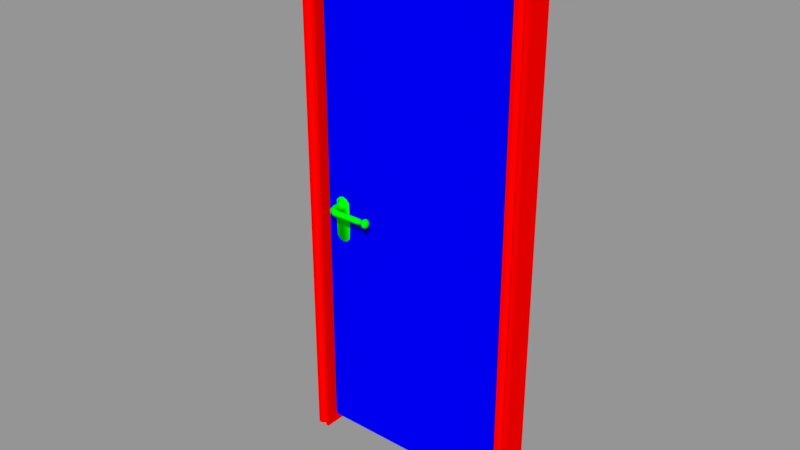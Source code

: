 # Source: Puerta.blend  (saved by Blender 4.4.30; exported with 4.5.12 LTS)
import bpy
from mathutils import Matrix  # noqa: F401  (used for matrix-valued properties, if any)

bpy.ops.wm.read_factory_settings(use_empty=True)
scene = bpy.context.scene
scene.name = 'Scene'

# ---- materials (node trees are filled in below, after node groups)
mat_bisagra = bpy.data.materials.new('Bisagra')
mat_bisagra.alpha_threshold = 0.0
mat_bisagra.use_transparent_shadow = False
mat_bisagra.diffuse_color = (1.0, 1.0, 0.0, 1.0)
mat_bisagra.roughness = 0.5
mat_marco = bpy.data.materials.new('Marco')
mat_marco.alpha_threshold = 0.0
mat_marco.use_transparent_shadow = False
mat_marco.diffuse_color = (1.0, 0.0, 0.0, 1.0)
mat_marco.roughness = 0.5
mat_puerta = bpy.data.materials.new('Puerta')
mat_puerta.alpha_threshold = 0.0
mat_puerta.use_transparent_shadow = False
mat_puerta.diffuse_color = (0.0, 0.0, 1.0, 1.0)
mat_puerta.roughness = 0.5
mat_manilla = bpy.data.materials.new('Manilla')
mat_manilla.alpha_threshold = 0.0
mat_manilla.use_transparent_shadow = False
mat_manilla.diffuse_color = (0.0, 1.0, 0.0, 1.0)
mat_manilla.roughness = 0.5

# ---- material node trees

# ---- meshes
me_bisagra = bpy.data.meshes.new('Bisagra')
me_bisagra.from_pydata([(0.3942, -0.002623, 1.765), (0.3942, -0.002623, 1.835), (0.4, -0.005037, 1.765), (0.4, -0.005037, 1.835), (0.4024, -0.01087, 1.765), (0.4024, -0.01087, 1.835), (0.4, -0.01669, 1.765), (0.4, -0.01669, 1.835), (0.3942, -0.01911, 1.765), (0.3942, -0.01911, 1.835), (0.3883, -0.01669, 1.765), (0.3883, -0.01669, 1.835), (0.3859, -0.01087, 1.765), (0.3859, -0.01087, 1.835), (0.3883, -0.005037, 1.765), (0.3883, -0.005037, 1.835), (0.3942, -0.002623, 1.465), (0.3942, -0.002623, 1.535), (0.4, -0.005037, 1.465), (0.4, -0.005037, 1.535), (0.4024, -0.01087, 1.465), (0.4024, -0.01087, 1.535), (0.4, -0.01669, 1.465), (0.4, -0.01669, 1.535), (0.3942, -0.01911, 1.465), (0.3942, -0.01911, 1.535), (0.3883, -0.01669, 1.465), (0.3883, -0.01669, 1.535), (0.3859, -0.01087, 1.465), (0.3859, -0.01087, 1.535), (0.3883, -0.005037, 1.465), (0.3883, -0.005037, 1.535), (0.3942, -0.002623, 0.965), (0.3942, -0.002623, 1.035), (0.4, -0.005037, 0.965), (0.4, -0.005037, 1.035), (0.4024, -0.01087, 0.965), (0.4024, -0.01087, 1.035), (0.4, -0.01669, 0.965), (0.4, -0.01669, 1.035), (0.3942, -0.01911, 0.965), (0.3942, -0.01911, 1.035), (0.3883, -0.01669, 0.965), (0.3883, -0.01669, 1.035), (0.3859, -0.01087, 0.965), (0.3859, -0.01087, 1.035), (0.3883, -0.005037, 0.965), (0.3883, -0.005037, 1.035), (0.3942, -0.002623, 0.465), (0.3942, -0.002623, 0.535), (0.4, -0.005037, 0.465), (0.4, -0.005037, 0.535), (0.4024, -0.01087, 0.465), (0.4024, -0.01087, 0.535), (0.4, -0.01669, 0.465), (0.4, -0.01669, 0.535), (0.3942, -0.01911, 0.465), (0.3942, -0.01911, 0.535), (0.3942, -0.01087, 0.465), (0.3942, -0.01087, 0.535), (0.3883, -0.01669, 0.465), (0.3883, -0.01669, 0.535), (0.3942, -0.01087, 0.965), (0.3942, -0.01087, 1.035), (0.3859, -0.01087, 0.465), (0.3859, -0.01087, 0.535), (0.3942, -0.01087, 1.465), (0.3942, -0.01087, 1.535), (0.3883, -0.005037, 0.465), (0.3883, -0.005037, 0.535), (0.3942, -0.01087, 1.765), (0.3942, -0.01087, 1.835)], [], [(3, 5, 4, 2), (5, 7, 6, 4), (7, 9, 8, 6), (9, 11, 10, 8), (11, 13, 12, 10), (13, 15, 14, 12), (15, 1, 0, 14), (17, 19, 18, 16), (19, 21, 20, 18), (21, 23, 22, 20), (23, 25, 24, 22), (25, 27, 26, 24), (27, 29, 28, 26), (29, 31, 30, 28), (31, 17, 16, 30), (33, 35, 34, 32), (35, 37, 36, 34), (37, 39, 38, 36), (39, 41, 40, 38), (41, 43, 42, 40), (43, 45, 44, 42), (45, 47, 46, 44), (47, 33, 32, 46), (49, 51, 50, 48), (51, 53, 52, 50), (53, 55, 54, 52), (55, 57, 56, 54), (57, 61, 60, 56), (61, 65, 64, 60), (65, 69, 68, 64), (69, 49, 48, 68), (13, 71, 1, 15), (1, 3, 2, 0), (9, 71, 13, 11), (7, 5, 71, 9), (1, 71, 5, 3), (8, 10, 12, 70), (12, 14, 0, 70), (6, 8, 70, 4), (0, 2, 4, 70), (29, 67, 17, 31), (17, 67, 21, 19), (25, 67, 29, 27), (23, 21, 67, 25), (24, 26, 28, 66), (22, 24, 66, 20), (28, 30, 16, 66), (16, 18, 20, 66), (38, 40, 62, 36), (40, 42, 44, 62), (44, 46, 32, 62), (32, 34, 36, 62), (48, 58, 64, 68), (58, 56, 60, 64), (56, 58, 52, 54), (58, 48, 50, 52), (57, 59, 65, 61), (59, 57, 55, 53), (51, 49, 59, 53), (59, 49, 69, 65), (39, 37, 63, 41), (41, 63, 45, 43), (33, 63, 37, 35), (45, 63, 33, 47)])
me_bisagra.polygons.foreach_set('use_smooth', [True] * 64)
_uv = me_bisagra.uv_layers.new(name='UVMap')
_uv.uv.foreach_set('vector', [0.002543, 0.002544, 0.04716, 0.002544, 0.04716, 0.4974, 0.002543, 0.4975, 0.04716, 0.002544, 0.09179, 0.002544, 0.09179, 0.4974, 0.04716, 0.4974, 0.09179, 0.002544, 0.1364, 0.002544, 0.1364, 0.4974, 0.09179, 0.4974, 0.1364, 0.002544, 0.181, 0.002544, 0.181, 0.4974, 0.1364, 0.4974, 0.181, 0.002544, 0.2257, 0.002543, 0.2257, 0.4974, 0.181, 0.4974, 0.2257, 0.002543, 0.2703, 0.002543, 0.2703, 0.4974, 0.2257, 0.4974, 0.2703, 0.002543, 0.3149, 0.002544, 0.3149, 0.4974, 0.2703, 0.4974, 0.677, 0.5025, 0.7216, 0.5025, 0.7216, 0.9974, 0.677, 0.9974, 0.3646, 0.5025, 0.4092, 0.5025, 0.4092, 0.9974, 0.3646, 0.9974, 0.4092, 0.5025, 0.4538, 0.5025, 0.4538, 0.9974, 0.4092, 0.9974, 0.4538, 0.5025, 0.4985, 0.5025, 0.4985, 0.9974, 0.4538, 0.9974, 0.4985, 0.5025, 0.5431, 0.5025, 0.5431, 0.9974, 0.4985, 0.9974, 0.5431, 0.5025, 0.5877, 0.5025, 0.5877, 0.9974, 0.5431, 0.9974, 0.5877, 0.5025, 0.6323, 0.5025, 0.6323, 0.9974, 0.5877, 0.9974, 0.6323, 0.5025, 0.677, 0.5025, 0.677, 0.9974, 0.6323, 0.9974, 0.4092, 0.4974, 0.3646, 0.4974, 0.3646, 0.002544, 0.4092, 0.002543, 0.7216, 0.4974, 0.677, 0.4974, 0.677, 0.002544, 0.7216, 0.002543, 0.677, 0.4974, 0.6323, 0.4974, 0.6323, 0.002544, 0.677, 0.002544, 0.6323, 0.4974, 0.5877, 0.4974, 0.5877, 0.002544, 0.6323, 0.002544, 0.5877, 0.4974, 0.5431, 0.4974, 0.5431, 0.002544, 0.5877, 0.002544, 0.5431, 0.4974, 0.4985, 0.4974, 0.4985, 0.002543, 0.5431, 0.002544, 0.4985, 0.4974, 0.4538, 0.4974, 0.4538, 0.002543, 0.4985, 0.002543, 0.4538, 0.4974, 0.4092, 0.4974, 0.4092, 0.002543, 0.4538, 0.002543, 0.3149, 0.5026, 0.3595, 0.5026, 0.3595, 0.9975, 0.3149, 0.9975, 0.002543, 0.5026, 0.04716, 0.5026, 0.04716, 0.9975, 0.002543, 0.9975, 0.04716, 0.5026, 0.09179, 0.5026, 0.09179, 0.9975, 0.04716, 0.9975, 0.09179, 0.5026, 0.1364, 0.5026, 0.1364, 0.9975, 0.09179, 0.9975, 0.1364, 0.5026, 0.181, 0.5026, 0.181, 0.9975, 0.1364, 0.9975, 0.181, 0.5026, 0.2257, 0.5026, 0.2257, 0.9975, 0.181, 0.9975, 0.2257, 0.5026, 0.2703, 0.5026, 0.2703, 0.9975, 0.2257, 0.9975, 0.2703, 0.5026, 0.3149, 0.5026, 0.3149, 0.9975, 0.2703, 0.9975, 0.7582, 0.723, 0.7805, 0.6692, 0.8344, 0.6915, 0.8028, 0.723, 0.3149, 0.002544, 0.3595, 0.002544, 0.3595, 0.4975, 0.3149, 0.4974, 0.7267, 0.6469, 0.7805, 0.6692, 0.7582, 0.723, 0.7267, 0.6915, 0.7582, 0.6153, 0.8028, 0.6153, 0.7805, 0.6692, 0.7267, 0.6469, 0.8344, 0.6915, 0.7805, 0.6692, 0.8028, 0.6153, 0.8344, 0.6469, 0.7267, 0.3725, 0.7582, 0.341, 0.8028, 0.341, 0.7805, 0.3948, 0.8028, 0.341, 0.8344, 0.3725, 0.8344, 0.4172, 0.7805, 0.3948, 0.7267, 0.4172, 0.7267, 0.3725, 0.7805, 0.3948, 0.7582, 0.4487, 0.8344, 0.4172, 0.8028, 0.4487, 0.7582, 0.4487, 0.7805, 0.3948, 0.7582, 0.2282, 0.7805, 0.282, 0.7267, 0.3043, 0.7267, 0.2597, 0.7267, 0.3043, 0.7805, 0.282, 0.8028, 0.3359, 0.7582, 0.3359, 0.8344, 0.2597, 0.7805, 0.282, 0.7582, 0.2282, 0.8028, 0.2282, 0.8344, 0.3043, 0.8028, 0.3359, 0.7805, 0.282, 0.8344, 0.2597, 0.7267, 0.1469, 0.7582, 0.1154, 0.8028, 0.1154, 0.7805, 0.1692, 0.7267, 0.1915, 0.7267, 0.1469, 0.7805, 0.1692, 0.7582, 0.2231, 0.8028, 0.1154, 0.8344, 0.1469, 0.8344, 0.1915, 0.7805, 0.1692, 0.8344, 0.1915, 0.8028, 0.2231, 0.7582, 0.2231, 0.7805, 0.1692, 0.871, 0.3359, 0.8395, 0.3043, 0.8933, 0.282, 0.9156, 0.3359, 0.8395, 0.3043, 0.8395, 0.2597, 0.871, 0.2282, 0.8933, 0.282, 0.871, 0.2282, 0.9156, 0.2282, 0.9472, 0.2597, 0.8933, 0.282, 0.9472, 0.2597, 0.9472, 0.3043, 0.9156, 0.3359, 0.8933, 0.282, 0.7582, 0.5025, 0.7805, 0.5564, 0.7267, 0.5787, 0.7267, 0.5341, 0.7805, 0.5564, 0.8028, 0.6102, 0.7582, 0.6102, 0.7267, 0.5787, 0.8028, 0.6102, 0.7805, 0.5564, 0.8344, 0.5341, 0.8344, 0.5787, 0.7805, 0.5564, 0.7582, 0.5025, 0.8028, 0.5025, 0.8344, 0.5341, 0.8344, 0.0341, 0.7805, 0.05641, 0.7582, 0.002543, 0.8028, 0.002543, 0.7805, 0.05641, 0.8344, 0.0341, 0.8344, 0.07872, 0.8028, 0.1103, 0.7582, 0.1103, 0.7267, 0.07872, 0.7805, 0.05641, 0.8028, 0.1103, 0.7805, 0.05641, 0.7267, 0.07872, 0.7267, 0.0341, 0.7582, 0.002543, 0.7582, 0.7281, 0.8028, 0.7281, 0.7805, 0.782, 0.7267, 0.7597, 0.7267, 0.7597, 0.7805, 0.782, 0.7582, 0.8359, 0.7267, 0.8043, 0.8344, 0.8043, 0.7805, 0.782, 0.8028, 0.7281, 0.8344, 0.7597, 0.7582, 0.8359, 0.7805, 0.782, 0.8344, 0.8043, 0.8028, 0.8359])
me_bisagra.materials.append(mat_bisagra)
me_bisagra.use_remesh_preserve_volume = False
me_bisagra.use_remesh_preserve_attributes = False
me_bisagra.use_mirror_vertex_groups = False
me_bisagra.update()
me_marco = bpy.data.meshes.new('Marco')
me_marco.from_pydata([(-0.45, 0.05055, 4.053e-06), (-0.45, 0.05055, 2.1), (-0.45, -0.04945, 0.0), (-0.45, -0.04945, 2.1), (0.45, 0.05055, 4.053e-06), (0.45, 0.05055, 2.1), (0.45, -0.04945, 0.0), (0.45, -0.04945, 2.1), (0.45, -0.04945, 2.0), (0.4, -0.04945, 0.0), (0.4, 0.05055, 4.053e-06), (-0.45, -0.04945, 2.0), (0.395, -0.04945, 2.0), (-0.4, -0.04945, 0.0), (-0.4, 0.05055, 4.053e-06), (-0.395, -0.04945, 2.0), (-0.395, 0.05055, 2.0), (0.395, 0.05055, 2.0), (0.4112, -0.02296, 2.049), (0.45, -0.02296, 2.049), (0.4112, -0.04945, 2.024), (0.45, -0.04945, 2.024), (0.45, -0.04945, 2.074), (0.4225, -0.03945, 0.0), (0.4225, -0.03945, 2.0), (0.4225, -0.02296, 2.049), (-0.4112, -0.02296, 2.049), (-0.45, -0.02296, 2.049), (-0.4112, -0.04945, 2.024), (0.4225, -0.02296, 2.024), (-0.45, -0.04945, 2.024), (0.4112, -0.04945, 2.0), (-0.45, -0.04945, 2.074), (-0.4225, -0.03945, 0.0), (-0.4225, -0.03945, 2.0), (-0.4225, -0.02296, 2.049), (0.4112, -0.04945, 0.0), (-0.4225, -0.02296, 2.024), (-0.4112, -0.04945, 2.0), (-0.4112, -0.04945, 0.0), (-0.4337, -0.04945, 0.0), (-0.4337, -0.04945, 2.0), (0.4337, -0.04945, 0.0), (-0.4337, -0.02296, 2.049), (-0.4337, -0.04945, 2.024), (0.4337, -0.04945, 2.0), (0.4337, -0.02296, 2.049), (0.4337, -0.04945, 2.024)], [], [(1, 32, 3), (28, 37, 34, 38), (39, 13, 15, 38), (16, 15, 13, 14), (29, 25, 18, 20), (39, 14, 13), (46, 19, 22), (14, 0, 1, 16), (0, 2, 11, 1), (8, 21, 47, 45), (21, 8, 5), (46, 22, 25), (20, 12, 31), (42, 45, 24, 23), (27, 1, 30), (4, 5, 8, 6), (30, 1, 11), (28, 38, 15), (42, 23, 10), (36, 9, 10), (32, 1, 27), (12, 15, 16, 17), (5, 7, 22), (23, 36, 10), (25, 22, 18), (23, 24, 31, 36), (35, 26, 32), (22, 7, 3, 32), (37, 44, 41, 34), (37, 28, 26, 35), (40, 14, 33), (40, 33, 34, 41), (15, 12, 20, 28), (11, 41, 44, 30), (47, 46, 25, 29), (22, 32, 26, 18), (20, 18, 26, 28), (33, 14, 39), (33, 39, 38, 34), (2, 40, 41, 11), (2, 0, 14, 40), (47, 21, 19, 46), (43, 32, 27), (44, 43, 27, 30), (17, 16, 1, 5), (17, 10, 9, 12), (20, 31, 24, 29), (44, 37, 35, 43), (43, 35, 32), (19, 21, 5), (36, 31, 12, 9), (6, 8, 45, 42), (22, 19, 5), (6, 42, 10, 4), (7, 5, 1, 3), (29, 24, 45, 47), (10, 17, 5, 4)])
_uv = me_marco.uv_layers.new(name='UVMap')
_uv.uv.foreach_set('vector', [0.2147, 0.9981, 0.2622, 0.9857, 0.2622, 0.9981, 0.363, 0.02679, 0.3565, 0.01801, 0.3684, 0.01673, 0.3725, 0.02381, 0.1349, 0.001758, 0.1403, 0.001785, 0.1379, 0.9508, 0.1302, 0.9507, 0.1854, 0.9509, 0.1379, 0.9508, 0.1403, 0.001785, 0.1877, 0.001905, 0.3565, 0.4287, 0.3463, 0.4275, 0.3467, 0.4214, 0.363, 0.4199, 0.3962, 0.4794, 0.4015, 0.432, 0.4015, 0.4794, 0.3463, 0.4334, 0.345, 0.4407, 0.3289, 0.4399, 0.1877, 0.001905, 0.2114, 0.001905, 0.2114, 0.9984, 0.1854, 0.9509, 0.2148, 0.001648, 0.2622, 0.001648, 0.2622, 0.9506, 0.2147, 0.9981, 0.3708, 0.4443, 0.3601, 0.445, 0.3607, 0.4387, 0.3702, 0.4369, 0.2655, 0.962, 0.2655, 0.9506, 0.313, 0.9981, 0.3463, 0.4334, 0.3289, 0.4399, 0.3463, 0.4275, 0.363, 0.4199, 0.3745, 0.4138, 0.3725, 0.4229, 0.09244, 0.001687, 0.09719, 0.9507, 0.09005, 0.9507, 0.0853, 0.001722, 0.2496, 0.9738, 0.2147, 0.9981, 0.2622, 0.962, 0.313, 0.00165, 0.313, 0.9981, 0.2655, 0.9506, 0.2655, 0.001648, 0.2622, 0.962, 0.2147, 0.9981, 0.2622, 0.9506, 0.363, 0.02679, 0.3725, 0.02381, 0.3745, 0.03286, 0.4208, 0.4794, 0.4155, 0.4747, 0.4048, 0.432, 0.4101, 0.4794, 0.4048, 0.4794, 0.4048, 0.432, 0.2622, 0.9857, 0.2147, 0.9981, 0.2496, 0.9738, 0.4727, 0.02775, 0.4727, 0.4026, 0.4252, 0.4026, 0.4252, 0.02775, 0.313, 0.9981, 0.2655, 0.9981, 0.2655, 0.9857, 0.4155, 0.4747, 0.4101, 0.4794, 0.4048, 0.432, 0.3463, 0.4275, 0.3289, 0.4399, 0.3467, 0.4214, 0.0853, 0.001722, 0.09005, 0.9507, 0.08291, 0.9507, 0.07816, 0.001758, 0.3463, 0.01921, 0.3467, 0.02528, 0.3289, 0.006789, 0.3289, 0.4399, 0.3163, 0.4399, 0.3163, 0.006789, 0.3289, 0.006789, 0.3565, 0.01801, 0.3607, 0.007956, 0.3702, 0.009763, 0.3684, 0.01673, 0.3565, 0.01801, 0.363, 0.02679, 0.3467, 0.02528, 0.3463, 0.01921, 0.3855, 0.4794, 0.4015, 0.432, 0.3908, 0.4747, 0.1207, 0.001687, 0.1278, 0.001722, 0.123, 0.9507, 0.1159, 0.9507, 0.3745, 0.03286, 0.3745, 0.4138, 0.363, 0.4199, 0.363, 0.02679, 0.3708, 0.002316, 0.3702, 0.009763, 0.3607, 0.007956, 0.3601, 0.001648, 0.3607, 0.4387, 0.3463, 0.4334, 0.3463, 0.4275, 0.3565, 0.4287, 0.3289, 0.4399, 0.3289, 0.006789, 0.3467, 0.02528, 0.3467, 0.4214, 0.363, 0.4199, 0.3467, 0.4214, 0.3467, 0.02528, 0.363, 0.02679, 0.3908, 0.4747, 0.4015, 0.432, 0.3962, 0.4794, 0.1278, 0.001722, 0.1349, 0.001758, 0.1302, 0.9507, 0.123, 0.9507, 0.1129, 0.001648, 0.1207, 0.001687, 0.1159, 0.9507, 0.1082, 0.9506, 0.3778, 0.4794, 0.3778, 0.432, 0.4015, 0.432, 0.3855, 0.4794, 0.3607, 0.4387, 0.3601, 0.445, 0.345, 0.4407, 0.3463, 0.4334, 0.3463, 0.0133, 0.3289, 0.006789, 0.345, 0.005986, 0.3607, 0.007956, 0.3463, 0.0133, 0.345, 0.005986, 0.3601, 0.001648, 0.4252, 0.02775, 0.4252, 0.4026, 0.3778, 0.4287, 0.3778, 0.001648, 0.02775, 0.9509, 0.02537, 0.001905, 0.07282, 0.001785, 0.0752, 0.9508, 0.363, 0.4199, 0.3725, 0.4229, 0.3684, 0.4299, 0.3565, 0.4287, 0.3607, 0.007956, 0.3565, 0.01801, 0.3463, 0.01921, 0.3463, 0.0133, 0.3463, 0.0133, 0.3463, 0.01921, 0.3289, 0.006789, 0.2781, 0.9738, 0.2655, 0.962, 0.313, 0.9981, 0.07816, 0.001758, 0.08291, 0.9507, 0.0752, 0.9508, 0.07282, 0.001785, 0.1002, 0.001648, 0.1049, 0.9506, 0.09719, 0.9507, 0.09244, 0.001687, 0.2655, 0.9857, 0.2781, 0.9738, 0.313, 0.9981, 0.4285, 0.4794, 0.4208, 0.4794, 0.4048, 0.432, 0.4285, 0.432, 0.476, 0.001648, 0.5234, 0.001648, 0.5234, 0.4287, 0.476, 0.4287, 0.3565, 0.4287, 0.3684, 0.4299, 0.3702, 0.4369, 0.3607, 0.4387, 0.02537, 0.001905, 0.02775, 0.9509, 0.001648, 0.9984, 0.001648, 0.001905])
me_marco.materials.append(mat_marco)
me_marco.use_remesh_preserve_volume = False
me_marco.use_remesh_preserve_attributes = False
me_marco.use_mirror_x = True
me_marco.update()
me_puerta = bpy.data.meshes.new('Puerta')
me_puerta.from_pydata([(-0.736, -0.01, 0.04761), (-0.75, -0.01, 1.98), (-0.736, 0.01251, 0.04761), (-0.75, 0.01, 1.98), (0.01597, -0.01, 0.04761), (0.03, -0.01, 1.98), (0.01597, 0.01251, 0.04761), (0.03, 0.01, 1.98), (-0.7358, 0.01, 1.99), (-0.7358, -0.01, 1.99), (-0.7358, -0.015, 1.98), (-0.7358, 0.0175, 1.98), (-0.75, 0.01, 0.05244), (-0.7358, -0.015, 0.05244), (-0.7358, 0.0175, 0.05244), (-0.75, -0.01, 0.05244), (0.01581, 0.01, 1.99), (0.01581, -0.01, 1.99), (0.01581, -0.015, 1.98), (0.01581, 0.0175, 1.98), (0.03, 0.01, 0.05244), (0.01581, -0.015, 0.05244), (0.01581, 0.0175, 0.05244), (0.03, -0.01, 0.05244)], [], [(18, 5, 17), (10, 9, 1), (13, 21, 18, 10), (8, 3, 1, 9), (10, 18, 17, 9), (16, 17, 5, 7), (3, 8, 11), (6, 2, 14, 22), (11, 8, 16, 19), (22, 14, 11, 19), (12, 3, 11, 14), (20, 22, 19, 7), (13, 10, 1, 15), (15, 1, 3, 12), (0, 15, 12, 2), (0, 13, 15), (7, 19, 16), (2, 6, 4, 0), (2, 12, 14), (9, 17, 16, 8), (21, 23, 5, 18), (23, 20, 7, 5), (4, 6, 20, 23), (4, 23, 21), (6, 22, 20), (4, 21, 13, 0)])
_uv = me_puerta.uv_layers.new(name='UVMap')
_uv.uv.foreach_set('vector', [0.9922, 0.805, 0.9984, 0.8052, 0.9924, 0.8097, 0.68, 0.805, 0.6798, 0.8097, 0.6738, 0.8052, 0.68, 0.0044, 0.9922, 0.0044, 0.9922, 0.805, 0.68, 0.805, 0.009195, 0.832, 0.001557, 0.8251, 0.007906, 0.8219, 0.0122, 0.825, 0.68, 0.805, 0.9922, 0.805, 0.9924, 0.8097, 0.6798, 0.8097, 0.3343, 0.832, 0.3313, 0.8249, 0.3356, 0.8217, 0.342, 0.8249, 0.6706, 0.8055, 0.6645, 0.8102, 0.664, 0.8051, 0.3513, 0.001557, 0.6645, 0.001564, 0.664, 0.004366, 0.3518, 0.004361, 0.664, 0.8051, 0.6645, 0.8102, 0.3512, 0.8102, 0.3518, 0.8051, 0.3518, 0.004361, 0.664, 0.004366, 0.664, 0.8051, 0.3518, 0.8051, 0.6707, 0.004175, 0.6706, 0.8055, 0.664, 0.8051, 0.664, 0.004366, 0.3451, 0.00417, 0.3518, 0.004361, 0.3518, 0.8051, 0.3452, 0.8055, 0.68, 0.0044, 0.68, 0.805, 0.6738, 0.8052, 0.6738, 0.004256, 0.0111, 0.01091, 0.007906, 0.8219, 0.001557, 0.8251, 0.005374, 0.00761, 0.01484, 0.009603, 0.0111, 0.01091, 0.005374, 0.00761, 0.01197, 0.001557, 0.6796, 0.001557, 0.68, 0.0044, 0.6738, 0.004256, 0.3452, 0.8055, 0.3518, 0.8051, 0.3512, 0.8102, 0.01197, 0.001557, 0.3338, 0.00171, 0.3309, 0.009907, 0.01484, 0.009603, 0.6645, 0.001564, 0.6707, 0.004175, 0.664, 0.004366, 0.0122, 0.825, 0.3313, 0.8249, 0.3343, 0.832, 0.009195, 0.832, 0.9922, 0.0044, 0.9984, 0.004257, 0.9984, 0.8052, 0.9922, 0.805, 0.3347, 0.01124, 0.3404, 0.007885, 0.342, 0.8249, 0.3356, 0.8217, 0.3309, 0.009907, 0.3338, 0.00171, 0.3404, 0.007885, 0.3347, 0.01124, 0.9926, 0.001557, 0.9984, 0.004257, 0.9922, 0.0044, 0.3513, 0.001557, 0.3518, 0.004361, 0.3451, 0.00417, 0.9926, 0.001557, 0.9922, 0.0044, 0.68, 0.0044, 0.6796, 0.001557])
me_puerta.materials.append(mat_puerta)
me_puerta.use_remesh_preserve_volume = False
me_puerta.use_remesh_preserve_attributes = False
me_puerta.use_mirror_x = True
me_puerta.update()
me_manilla = bpy.data.meshes.new('Manilla')
me_manilla.from_pydata([(-0.3229, -0.0789, 0.9933), (-0.3197, -0.046, 0.9866), (-0.3197, -0.046, 1.013), (-0.3021, -0.0621, 0.9933), (-0.3206, -0.0151, 1.032), (-0.3206, -0.0151, 0.8531), (-0.333, -0.046, 1.0), (-0.3021, -0.0621, 1.007), (-0.3229, -0.0789, 1.007), (-0.3063, -0.046, 1.0), (-0.2888, -0.0151, 0.9401), (-0.3524, -0.0151, 0.9396), (-0.1502, -0.06684, 0.9957), (-0.1493, -0.08411, 0.9957), (-0.3137, -0.046, 0.988), (-0.3064, -0.0151, 1.028), (-0.3137, -0.046, 1.012), (-0.3064, -0.0151, 0.8565), (-0.3177, -0.0747, 0.9866), (-0.3256, -0.046, 1.012), (-0.3177, -0.0747, 1.013), (-0.3349, -0.0151, 0.8565), (-0.3073, -0.0663, 1.013), (-0.3256, -0.046, 0.988), (-0.3349, -0.0151, 1.028), (-0.3073, -0.0663, 0.9866), (-0.3316, -0.046, 1.006), (-0.3229, 0.0789, 0.9933), (-0.3008, -0.06111, 1.0), (-0.3197, 0.046, 0.9866), (-0.3077, -0.046, 1.006), (-0.2922, -0.0151, 1.014), (-0.3491, -0.0151, 1.014), (-0.3242, -0.07989, 1.0), (-0.3197, 0.046, 1.013), (-0.3021, 0.0621, 0.9933), (-0.3125, -0.0705, 1.015), (-0.3206, 0.0151, 1.032), (-0.3125, -0.0705, 0.985), (-0.3077, -0.046, 0.994), (-0.2922, -0.0151, 0.8707), (-0.3491, -0.0151, 0.8707), (-0.3316, -0.046, 0.994), (-0.3206, 0.0151, 0.8531), (-0.333, 0.046, 1.0), (-0.3021, 0.0621, 1.007), (-0.1502, -0.06684, 1.004), (-0.1493, -0.08411, 1.004), (-0.1495, -0.07979, 0.9914), (-0.1495, -0.07979, 1.009), (-0.15, -0.07116, 1.009), (-0.15, -0.07116, 0.9914), (-0.1502, -0.06583, 1.0), (-0.1493, -0.08512, 1.0), (-0.1497, -0.07547, 1.01), (-0.1497, -0.07547, 0.9903), (-0.1478, -0.07502, 1.0), (-0.3187, -0.05511, 0.9847), (-0.325, -0.05692, 1.014), (-0.3187, -0.05511, 1.015), (-0.3314, -0.05872, 0.9932), (-0.3059, -0.0515, 1.007), (-0.3044, -0.05108, 1.0), (-0.3059, -0.0515, 0.9932), (-0.3329, -0.05915, 1.0), (-0.3314, -0.05872, 1.007), (-0.325, -0.05692, 0.9863), (-0.3123, -0.05331, 1.014), (-0.3123, -0.05331, 0.9863), (-0.2993, -0.08464, 1.013), (-0.3018, -0.09181, 1.0), (-0.3013, -0.09044, 1.007), (-0.2934, -0.06725, 1.007), (-0.293, -0.06588, 1.0), (-0.2954, -0.07305, 0.9869), (-0.2993, -0.08464, 0.9869), (-0.3013, -0.09044, 0.9935), (-0.2974, -0.07885, 1.015), (-0.2954, -0.07305, 1.013), (-0.2934, -0.06725, 0.9935), (-0.2974, -0.07885, 0.9854), (-0.1874, -0.0892, 1.0), (-0.1883, -0.06915, 1.005), (-0.1877, -0.08335, 0.99), (-0.1874, -0.08808, 0.995), (-0.1879, -0.07862, 1.011), (-0.1879, -0.07862, 0.9889), (-0.1877, -0.08335, 1.01), (-0.1874, -0.08808, 1.005), (-0.1884, -0.06804, 1.0), (-0.1881, -0.07388, 0.99), (-0.1881, -0.07388, 1.01), (-0.1883, -0.06915, 0.995), (-0.1658, -0.08417, 1.015), (-0.1654, -0.09137, 1.007), (-0.167, -0.06085, 1.0), (-0.1665, -0.06976, 0.9853), (-0.1665, -0.06976, 1.015), (-0.1669, -0.06255, 0.9927), (-0.1653, -0.09308, 1.0), (-0.1669, -0.06255, 1.007), (-0.1658, -0.08417, 0.9853), (-0.1654, -0.09137, 0.9927), (-0.1662, -0.07696, 1.016), (-0.1662, -0.07696, 0.9836), (-0.1723, -0.08063, 1.007), (-0.1721, -0.08395, 1.003), (-0.1728, -0.06986, 1.0), (-0.1726, -0.07398, 0.9932), (-0.1726, -0.07398, 1.007), (-0.1728, -0.07065, 0.9966), (-0.1721, -0.08474, 1.0), (-0.1728, -0.07065, 1.003), (-0.1723, -0.08063, 0.9932), (-0.1721, -0.08395, 0.9966), (-0.1724, -0.0773, 1.008), (-0.1724, -0.0773, 0.9924), (-0.2853, -0.08518, 1.011), (-0.2854, -0.09027, 1.005), (-0.2849, -0.0687, 1.0), (-0.285, -0.07499, 0.989), (-0.285, -0.07499, 1.011), (-0.2849, -0.0699, 0.9945), (-0.2854, -0.09148, 1.0), (-0.2849, -0.0699, 1.005), (-0.2853, -0.08518, 0.989), (-0.2854, -0.09027, 0.9945), (-0.2851, -0.08009, 1.012), (-0.2851, -0.08009, 0.9877), (-0.2848, 0.0, 0.9394), (-0.3046, 0.0, 0.8529), (-0.3046, 0.0, 1.032), (-0.3367, 0.0, 0.8529), (-0.3206, 0.0, 0.8491), (-0.3975, 0.0, 0.9838), (-0.3367, 0.0, 1.032), (-0.2886, 0.0, 0.8689), (-0.3206, 0.0, 1.036), (-0.3975, 0.0, 0.9021), (-0.4015, 0.0, 0.9399), (-0.2886, 0.0, 1.016), (-0.3229, 0.0789, 1.007), (-0.3063, 0.046, 1.0), (-0.2888, 0.0151, 0.9401), (-0.3524, 0.0151, 0.9396), (-0.1502, 0.06684, 0.9957), (-0.1493, 0.08411, 0.9957), (-0.3137, 0.046, 0.988), (-0.3064, 0.0151, 1.028), (-0.3137, 0.046, 1.012), (-0.3064, 0.0151, 0.8565), (-0.3177, 0.0747, 0.9866), (-0.3256, 0.046, 1.012), (-0.3177, 0.0747, 1.013), (-0.3349, 0.0151, 0.8565), (-0.3073, 0.0663, 1.013), (-0.3256, 0.046, 0.988), (-0.3349, 0.0151, 1.028), (-0.3073, 0.0663, 0.9866), (-0.3316, 0.046, 1.006), (-0.3008, 0.06111, 1.0), (-0.3077, 0.046, 1.006), (-0.2922, 0.0151, 1.014), (-0.3491, 0.0151, 1.014), (-0.3242, 0.07989, 1.0), (-0.3125, 0.0705, 1.015), (-0.3125, 0.0705, 0.985), (-0.3077, 0.046, 0.994), (-0.2922, 0.0151, 0.8707), (-0.3491, 0.0151, 0.8707), (-0.3316, 0.046, 0.994), (-0.1502, 0.06684, 1.004), (-0.1493, 0.08411, 1.004), (-0.1495, 0.07979, 0.9914), (-0.1495, 0.07979, 1.009), (-0.15, 0.07116, 1.009), (-0.15, 0.07116, 0.9914), (-0.1502, 0.06583, 1.0), (-0.1493, 0.08512, 1.0), (-0.1497, 0.07547, 1.01), (-0.1497, 0.07547, 0.9903), (-0.1478, 0.07502, 1.0), (-0.3187, 0.05511, 0.9847), (-0.325, 0.05692, 1.014), (-0.3187, 0.05511, 1.015), (-0.3314, 0.05872, 0.9932), (-0.3059, 0.0515, 1.007), (-0.3044, 0.05108, 1.0), (-0.3059, 0.0515, 0.9932), (-0.3329, 0.05915, 1.0), (-0.3314, 0.05872, 1.007), (-0.325, 0.05692, 0.9863), (-0.3123, 0.05331, 1.014), (-0.3123, 0.05331, 0.9863), (-0.2993, 0.08464, 1.013), (-0.3018, 0.09181, 1.0), (-0.3013, 0.09044, 1.007), (-0.2934, 0.06725, 1.007), (-0.293, 0.06588, 1.0), (-0.2954, 0.07305, 0.9869), (-0.2993, 0.08464, 0.9869), (-0.3013, 0.09044, 0.9935), (-0.2974, 0.07885, 1.015), (-0.2954, 0.07305, 1.013), (-0.2934, 0.06725, 0.9935), (-0.2974, 0.07885, 0.9854), (-0.1874, 0.0892, 1.0), (-0.1883, 0.06915, 1.005), (-0.1877, 0.08335, 0.99), (-0.1874, 0.08808, 0.995), (-0.1879, 0.07862, 1.011), (-0.1879, 0.07862, 0.9889), (-0.1877, 0.08335, 1.01), (-0.1874, 0.08808, 1.005), (-0.1884, 0.06804, 1.0), (-0.1881, 0.07388, 0.99), (-0.1881, 0.07388, 1.01), (-0.1883, 0.06915, 0.995), (-0.1658, 0.08417, 1.015), (-0.1654, 0.09137, 1.007), (-0.167, 0.06085, 1.0), (-0.1665, 0.06976, 0.9853), (-0.1665, 0.06976, 1.015), (-0.1669, 0.06255, 0.9927), (-0.1653, 0.09308, 1.0), (-0.1669, 0.06255, 1.007), (-0.1658, 0.08417, 0.9853), (-0.1654, 0.09137, 0.9927), (-0.1662, 0.07696, 1.016), (-0.1662, 0.07696, 0.9836), (-0.1723, 0.08063, 1.007), (-0.1721, 0.08395, 1.003), (-0.1728, 0.06986, 1.0), (-0.1726, 0.07398, 0.9932), (-0.1726, 0.07398, 1.007), (-0.1728, 0.07065, 0.9966), (-0.1721, 0.08474, 1.0), (-0.1728, 0.07065, 1.003), (-0.1723, 0.08063, 0.9932), (-0.1721, 0.08395, 0.9966), (-0.1724, 0.0773, 1.008), (-0.1724, 0.0773, 0.9924), (-0.2853, 0.08518, 1.011), (-0.2854, 0.09027, 1.005), (-0.2849, 0.0687, 1.0), (-0.285, 0.07499, 0.989), (-0.285, 0.07499, 1.011), (-0.2849, 0.0699, 0.9945), (-0.2854, 0.09148, 1.0), (-0.2849, 0.0699, 1.005), (-0.2853, 0.08518, 0.989), (-0.2854, 0.09027, 0.9945), (-0.2851, 0.08009, 1.012), (-0.2851, 0.08009, 0.9877), (-0.1571, 0.08421, 1.015), (-0.1567, 0.09172, 0.9924), (-0.1579, 0.06918, 1.015), (-0.1566, 0.09349, 1.0), (-0.1583, 0.06166, 1.008), (-0.1567, 0.09172, 1.008), (-0.1584, 0.05989, 1.0), (-0.1571, 0.08421, 0.9847), (-0.1575, 0.07669, 1.017), (-0.1579, 0.06918, 0.9847), (-0.1583, 0.06166, 0.9924), (-0.1575, 0.07669, 0.9829), (-0.3206, -0.01696, 1.018), (-0.3206, -0.01696, 0.9815), (-0.3391, -0.01696, 1.0), (-0.3021, -0.01696, 1.0), (-0.3124, -0.01696, 1.017), (-0.3124, -0.01696, 0.9835), (-0.3289, -0.01696, 0.9835), (-0.3289, -0.01696, 1.017), (-0.3372, -0.01696, 1.008), (-0.3041, -0.01696, 1.008), (-0.3041, -0.01696, 0.9917), (-0.3372, -0.01696, 0.9917), (-0.3206, 0.01696, 1.018), (-0.3206, 0.01696, 0.9815), (-0.3391, 0.01696, 1.0), (-0.3021, 0.01696, 1.0), (-0.3124, 0.01696, 1.017), (-0.3124, 0.01696, 0.9835), (-0.3289, 0.01696, 0.9835), (-0.3289, 0.01696, 1.017), (-0.3372, 0.01696, 1.008), (-0.3041, 0.01696, 1.008), (-0.3041, 0.01696, 0.9917), (-0.3372, 0.01696, 0.9917), (-0.3894, -0.00808, 0.9918), (-0.3894, -0.00808, 0.8936), (-0.3925, -0.00808, 0.9397), (-0.2868, -0.00808, 0.9398), (-0.3055, -0.00808, 0.8547), (-0.3055, -0.00808, 1.03), (-0.3358, -0.00808, 0.8547), (-0.3206, -0.00808, 0.8511), (-0.3358, -0.00808, 1.03), (-0.2904, -0.00808, 0.8698), (-0.3206, -0.00808, 1.034), (-0.2904, -0.00808, 1.015), (-0.3894, 0.00808, 0.9918), (-0.3894, 0.00808, 0.8936), (-0.3925, 0.00808, 0.9397), (-0.2868, 0.00808, 0.9398), (-0.3055, 0.00808, 0.8547), (-0.3055, 0.00808, 1.03), (-0.3358, 0.00808, 0.8547), (-0.3206, 0.00808, 0.8511), (-0.3358, 0.00808, 1.03), (-0.2904, 0.00808, 0.8698), (-0.3206, 0.00808, 1.034), (-0.2904, 0.00808, 1.015), (-0.1566, -0.09349, 1.0), (-0.1583, -0.06166, 1.008), (-0.1571, -0.08421, 0.9847), (-0.1567, -0.09172, 0.9924), (-0.1575, -0.07669, 1.017), (-0.1575, -0.07669, 0.9829), (-0.1571, -0.08421, 1.015), (-0.1567, -0.09172, 1.008), (-0.1584, -0.05989, 1.0), (-0.1579, -0.06918, 0.9847), (-0.1579, -0.06918, 1.015), (-0.1583, -0.06166, 0.9924)], [], [(245, 247, 204, 199), (219, 259, 257, 224), (17, 40, 276, 271), (186, 45, 155, 192), (157, 163, 302, 310), (203, 246, 252, 202), (287, 161, 149, 282), (24, 298, 290, 32), (61, 67, 22, 7), (67, 59, 36, 22), (181, 173, 146), (270, 266, 2, 16), (272, 267, 1, 23), (64, 60, 0, 33), (13, 48, 56), (98, 95, 322, 325), (325, 322, 52, 12), (218, 254, 259, 219), (277, 268, 11, 41), (134, 135, 310, 302), (322, 315, 46, 52), (276, 269, 9, 39), (292, 11, 32, 290), (236, 224, 227, 239), (63, 62, 28, 3), (60, 66, 18, 0), (151, 200, 205, 166), (267, 271, 14, 1), (318, 320, 49, 54), (24, 32, 274, 273), (291, 41, 11, 292), (266, 273, 19, 2), (30, 16, 67, 61), (180, 181, 176), (175, 256, 258, 171), (319, 323, 51, 55), (314, 317, 13, 53), (324, 318, 54, 50), (316, 319, 55, 48), (268, 274, 32, 11), (263, 264, 223, 221), (269, 275, 30, 9), (182, 166, 158, 193), (23, 66, 60, 42), (66, 57, 38, 18), (176, 145, 264, 263), (62, 61, 7, 28), (156, 284, 289, 170), (26, 19, 273, 274), (59, 58, 20, 36), (57, 68, 25, 38), (65, 64, 33, 8), (55, 51, 56), (48, 55, 56), (50, 54, 56), (47, 53, 56), (52, 46, 56), (53, 13, 56), (54, 49, 56), (178, 181, 146), (14, 39, 63, 68), (26, 6, 64, 65), (1, 14, 68, 57), (2, 19, 58, 59), (9, 30, 61, 62), (26, 65, 58, 19), (23, 1, 57, 66), (78, 121, 124, 72), (76, 75, 125, 126), (39, 9, 62, 63), (6, 42, 60, 64), (16, 2, 59, 67), (8, 33, 70, 71), (63, 3, 25, 68), (18, 38, 80, 75), (25, 3, 79, 74), (22, 36, 77, 78), (33, 0, 76, 70), (38, 25, 74, 80), (36, 20, 69, 77), (20, 8, 71, 69), (58, 65, 8, 20), (28, 7, 72, 73), (118, 123, 81, 88), (82, 91, 109, 112), (125, 128, 86, 83), (140, 131, 295, 301), (121, 127, 85, 91), (123, 126, 84, 81), (128, 120, 90, 86), (127, 117, 87, 85), (296, 291, 138, 132), (84, 83, 113, 114), (119, 124, 82, 89), (122, 119, 89, 92), (110, 107, 95, 98), (114, 113, 101, 102), (107, 112, 100, 95), (87, 88, 106, 105), (115, 105, 93, 103), (90, 92, 110, 108), (109, 97, 100, 112), (116, 108, 96, 104), (111, 114, 102, 99), (109, 115, 103, 97), (113, 116, 104, 101), (106, 111, 99, 94), (88, 81, 111, 106), (124, 121, 91, 82), (83, 86, 116, 113), (323, 325, 12, 51), (91, 85, 115, 109), (81, 84, 114, 111), (86, 90, 108, 116), (85, 87, 105, 115), (320, 321, 47, 49), (125, 83, 84, 126), (89, 82, 112, 107), (92, 89, 107, 110), (248, 251, 201, 195), (79, 73, 119, 122), (41, 21, 272, 277), (73, 72, 124, 119), (69, 71, 118, 117), (77, 69, 117, 127), (74, 79, 122, 120), (31, 15, 270, 275), (80, 74, 120, 128), (70, 76, 126, 123), (78, 77, 127, 121), (75, 80, 128, 125), (100, 97, 324, 315), (156, 191, 182, 29), (31, 301, 295, 15), (300, 137, 135, 298), (102, 101, 316, 317), (142, 187, 186, 161), (296, 21, 41, 291), (209, 208, 250, 251), (296, 132, 133, 297), (295, 131, 137, 300), (215, 217, 247, 245), (297, 133, 130, 294), (299, 136, 129, 293), (293, 129, 140, 301), (181, 180, 173), (229, 265, 263, 221), (45, 197, 203, 155), (157, 285, 286, 163), (212, 230, 231, 213), (311, 305, 129, 136), (43, 279, 283, 150), (283, 147, 167, 288), (284, 156, 29, 279), (255, 261, 226, 227), (308, 309, 133, 132), (148, 282, 278, 37), (149, 192, 184, 34), (27, 201, 200, 151), (294, 130, 136, 299), (166, 205, 199, 158), (34, 184, 183, 152), (202, 252, 242, 194), (243, 196, 194, 242), (150, 168, 311, 306), (160, 198, 197, 45), (179, 181, 174), (174, 172, 259, 254), (289, 284, 154, 169), (190, 159, 152, 183), (177, 171, 258, 260), (154, 308, 303, 169), (212, 213, 243, 242), (189, 164, 27, 185), (134, 290, 298, 135), (216, 234, 240, 210), (181, 178, 172), (232, 220, 225, 237), (205, 253, 245, 199), (221, 223, 235, 233), (255, 146, 173, 261), (211, 241, 233, 215), (288, 167, 142, 281), (251, 250, 200, 201), (29, 182, 193, 147), (219, 231, 230, 218), (190, 141, 164, 189), (204, 247, 244, 198), (165, 202, 194, 153), (204, 198, 160, 35), (234, 216, 207, 237), (246, 203, 197, 249), (213, 231, 236, 206), (308, 132, 138, 303), (181, 179, 175), (225, 258, 256, 222), (253, 211, 215, 245), (164, 195, 201, 27), (183, 153, 141, 190), (224, 257, 255, 227), (226, 261, 265, 229), (199, 204, 35, 158), (141, 196, 195, 164), (265, 180, 176, 263), (217, 235, 232, 214), (256, 175, 179, 262), (250, 208, 211, 253), (181, 172, 174), (184, 165, 153, 183), (196, 243, 248, 195), (304, 302, 163, 144), (237, 225, 222, 234), (262, 179, 174, 254), (279, 29, 147, 283), (227, 226, 238, 239), (167, 188, 187, 142), (181, 177, 145), (243, 213, 206, 248), (280, 144, 163, 286), (234, 222, 228, 240), (71, 70, 123, 118), (44, 189, 185, 170), (294, 299, 40, 17), (159, 190, 189, 44), (238, 208, 209, 239), (188, 35, 160, 187), (177, 181, 171), (170, 289, 280, 44), (259, 172, 178, 257), (198, 244, 249, 197), (108, 110, 98, 96), (288, 168, 150, 283), (35, 188, 193, 158), (223, 264, 260, 220), (93, 94, 321, 320), (261, 173, 180, 265), (228, 262, 254, 218), (162, 148, 307, 313), (214, 232, 237, 207), (200, 250, 253, 205), (309, 306, 130, 133), (154, 43, 309, 308), (96, 98, 325, 323), (185, 27, 151, 191), (37, 157, 310, 312), (105, 106, 94, 93), (208, 238, 241, 211), (43, 150, 306, 309), (216, 246, 249, 207), (289, 169, 144, 280), (305, 313, 140, 129), (247, 217, 214, 244), (161, 186, 192, 149), (256, 262, 228, 222), (178, 146, 255, 257), (260, 258, 225, 220), (287, 282, 148, 162), (10, 31, 275, 269), (6, 26, 274, 268), (4, 24, 273, 266), (5, 17, 271, 267), (276, 39, 14, 271), (40, 10, 269, 276), (42, 6, 268, 277), (21, 5, 267, 272), (15, 4, 266, 270), (307, 312, 137, 131), (187, 160, 45, 186), (155, 165, 184, 192), (235, 217, 215, 233), (206, 236, 239, 209), (238, 226, 229, 241), (44, 280, 286, 159), (278, 34, 152, 285), (240, 228, 218, 230), (246, 216, 210, 252), (145, 177, 260, 264), (282, 149, 34, 278), (191, 151, 166, 182), (175, 171, 181), (241, 229, 221, 233), (244, 214, 207, 249), (231, 219, 224, 236), (312, 310, 135, 137), (303, 304, 144, 169), (248, 206, 209, 251), (306, 311, 136, 130), (210, 240, 230, 212), (235, 223, 220, 232), (159, 286, 285, 152), (252, 210, 212, 242), (281, 142, 161, 287), (168, 143, 305, 311), (143, 162, 313, 305), (37, 278, 285, 157), (138, 139, 304, 303), (143, 281, 287, 162), (148, 37, 312, 307), (139, 134, 302, 304), (168, 288, 281, 143), (154, 284, 279, 43), (10, 293, 301, 31), (40, 299, 293, 10), (5, 297, 294, 17), (181, 145, 176), (307, 131, 140, 313), (15, 295, 300, 4), (21, 296, 297, 5), (4, 300, 298, 24), (138, 291, 292, 139), (139, 292, 290, 134), (12, 52, 56), (317, 316, 48, 13), (95, 100, 315, 322), (0, 18, 75, 76), (103, 93, 320, 318), (7, 22, 78, 72), (315, 324, 50, 46), (104, 96, 323, 319), (99, 102, 317, 314), (97, 103, 318, 324), (101, 104, 319, 316), (94, 99, 314, 321), (321, 314, 53, 47), (3, 28, 73, 79), (155, 203, 202, 165), (122, 92, 90, 120), (46, 50, 56), (193, 188, 167, 147), (12, 56, 51), (270, 16, 30, 275), (118, 88, 87, 117), (49, 47, 56), (153, 194, 196, 141), (170, 185, 191, 156), (23, 42, 277, 272)])
me_manilla.polygons.foreach_set('use_smooth', [True] * 336)
_uv = me_manilla.uv_layers.new(name='UVMap')
_uv.uv.foreach_set('vector', [0.1507, 0.4251, 0.121, 0.4144, 0.1392, 0.3791, 0.1687, 0.3908, 0.9345, 0.3685, 0.9183, 0.3652, 0.9198, 0.3496, 0.9371, 0.3496, 0.8113, 0.07183, 0.8126, 0.1051, 0.6737, 0.2508, 0.6602, 0.2375, 0.3346, 0.3414, 0.3331, 0.3764, 0.3041, 0.3739, 0.311, 0.3378, 0.3256, 0.2424, 0.3078, 0.2176, 0.3184, 0.1316, 0.3314, 0.2403, 0.3065, 0.4151, 0.312, 0.453, 0.2921, 0.4538, 0.288, 0.4148, 0.3513, 0.2762, 0.336, 0.3259, 0.317, 0.3198, 0.3359, 0.2682, 0.5158, 0.2407, 0.5099, 0.2389, 0.523, 0.1309, 0.5334, 0.2166, 0.5061, 0.3403, 0.5298, 0.3368, 0.5366, 0.3729, 0.5075, 0.3753, 0.5298, 0.3368, 0.5449, 0.3335, 0.5535, 0.3702, 0.5366, 0.3729, 0.8652, 0.3496, 0.8917, 0.3234, 0.8972, 0.3384, 0.5052, 0.2673, 0.5171, 0.26, 0.538, 0.3129, 0.5238, 0.3188, 0.6225, 0.2211, 0.6434, 0.2278, 0.6342, 0.2948, 0.6191, 0.2939, 0.5893, 0.3229, 0.6022, 0.3207, 0.6073, 0.3599, 0.596, 0.3619, 0.9099, 0.1053, 0.9153, 0.09032, 0.9419, 0.1165, 0.9112, 0.02558, 0.9226, 0.004932, 0.9508, 0.02636, 0.93, 0.04115, 0.93, 0.04115, 0.9508, 0.02636, 0.9652, 0.07033, 0.9476, 0.07021, 0.927, 0.3934, 0.9119, 0.3883, 0.9183, 0.3652, 0.9345, 0.3685, 0.5922, 0.2196, 0.5698, 0.2246, 0.6449, 0.1249, 0.7447, 0.03973, 0.3254, 0.1082, 0.341, 0.2383, 0.3314, 0.2403, 0.3184, 0.1316, 0.9508, 0.2067, 0.93, 0.1919, 0.9476, 0.1629, 0.9652, 0.1627, 0.6737, 0.2508, 0.6779, 0.2572, 0.6796, 0.2928, 0.6681, 0.2959, 0.5938, 0.06306, 0.6449, 0.1249, 0.5334, 0.2166, 0.523, 0.1309, 0.9652, 0.3496, 0.9371, 0.3496, 0.9345, 0.3306, 0.9628, 0.3269, 0.6725, 0.3103, 0.6896, 0.3023, 0.7066, 0.3332, 0.6838, 0.3438, 0.6022, 0.3207, 0.6205, 0.3185, 0.6246, 0.3572, 0.6073, 0.3599, 0.2162, 0.3581, 0.2019, 0.4016, 0.1864, 0.3969, 0.2021, 0.3557, 0.6434, 0.2278, 0.6602, 0.2375, 0.6492, 0.2957, 0.6342, 0.2948, 0.902, 0.175, 0.8952, 0.1553, 0.9153, 0.1427, 0.9203, 0.1519, 0.5158, 0.2407, 0.5334, 0.2166, 0.5501, 0.2357, 0.5296, 0.2502, 0.6631, 0.0133, 0.7447, 0.03973, 0.6449, 0.1249, 0.5938, 0.06306, 0.5171, 0.26, 0.5296, 0.2502, 0.552, 0.307, 0.538, 0.3129, 0.5049, 0.3248, 0.5238, 0.3188, 0.5298, 0.3368, 0.5061, 0.3403, 0.8868, 0.3142, 0.8652, 0.3496, 0.8782, 0.3082, 0.8782, 0.391, 0.8961, 0.4116, 0.8771, 0.425, 0.8595, 0.3959, 0.902, 0.05805, 0.911, 0.05451, 0.9289, 0.07515, 0.9203, 0.08116, 0.8873, 0.1165, 0.8888, 0.1009, 0.9099, 0.1053, 0.9088, 0.1165, 0.911, 0.1785, 0.902, 0.175, 0.9203, 0.1519, 0.9289, 0.1579, 0.8952, 0.07778, 0.902, 0.05805, 0.9203, 0.08116, 0.9153, 0.09032, 0.5698, 0.2246, 0.5501, 0.2357, 0.5334, 0.2166, 0.6449, 0.1249, 0.8961, 0.2876, 0.8771, 0.2742, 0.8959, 0.2586, 0.9109, 0.2783, 0.4791, 0.2795, 0.4898, 0.2752, 0.5049, 0.3248, 0.4914, 0.3262, 0.2064, 0.3178, 0.2021, 0.3557, 0.1852, 0.3525, 0.1913, 0.3157, 0.6191, 0.2939, 0.6205, 0.3185, 0.6022, 0.3207, 0.599, 0.2941, 0.6205, 0.3185, 0.6345, 0.3169, 0.6387, 0.3549, 0.6246, 0.3572, 0.8782, 0.3082, 0.8595, 0.3033, 0.8771, 0.2742, 0.8961, 0.2876, 0.4869, 0.3393, 0.5061, 0.3403, 0.5075, 0.3753, 0.4829, 0.3734, 0.2217, 0.2948, 0.2184, 0.2219, 0.2488, 0.2205, 0.2418, 0.295, 0.5705, 0.2999, 0.552, 0.307, 0.5296, 0.2502, 0.5501, 0.2357, 0.5449, 0.3335, 0.5587, 0.3301, 0.5676, 0.3674, 0.5535, 0.3702, 0.6345, 0.3169, 0.6495, 0.3149, 0.6556, 0.3516, 0.6387, 0.3549, 0.5766, 0.3256, 0.5893, 0.3229, 0.596, 0.3619, 0.5848, 0.364, 0.9203, 0.08116, 0.9289, 0.07515, 0.9419, 0.1165, 0.9153, 0.09032, 0.9203, 0.08116, 0.9419, 0.1165, 0.9289, 0.1579, 0.9203, 0.1519, 0.9419, 0.1165, 0.9099, 0.1277, 0.9088, 0.1165, 0.9419, 0.1165, 0.9652, 0.1627, 0.9476, 0.1629, 0.9419, 0.1165, 0.9088, 0.1165, 0.9099, 0.1053, 0.9419, 0.1165, 0.9203, 0.1519, 0.9153, 0.1427, 0.9419, 0.1165, 0.8983, 0.3496, 0.8652, 0.3496, 0.8972, 0.3384, 0.6492, 0.2957, 0.6681, 0.2959, 0.6725, 0.3103, 0.6495, 0.3149, 0.5705, 0.2999, 0.5847, 0.2962, 0.5893, 0.3229, 0.5766, 0.3256, 0.6342, 0.2948, 0.6492, 0.2957, 0.6495, 0.3149, 0.6345, 0.3169, 0.538, 0.3129, 0.552, 0.307, 0.5587, 0.3301, 0.5449, 0.3335, 0.4914, 0.3262, 0.5049, 0.3248, 0.5061, 0.3403, 0.4869, 0.3393, 0.5705, 0.2999, 0.5766, 0.3256, 0.5587, 0.3301, 0.552, 0.307, 0.6191, 0.2939, 0.6342, 0.2948, 0.6345, 0.3169, 0.6205, 0.3185, 0.5341, 0.4141, 0.5285, 0.4521, 0.4972, 0.4517, 0.5026, 0.4131, 0.6184, 0.4059, 0.6388, 0.4008, 0.6539, 0.4383, 0.629, 0.4453, 0.6681, 0.2959, 0.6796, 0.2928, 0.6896, 0.3023, 0.6725, 0.3103, 0.5847, 0.2962, 0.599, 0.2941, 0.6022, 0.3207, 0.5893, 0.3229, 0.5238, 0.3188, 0.538, 0.3129, 0.5449, 0.3335, 0.5298, 0.3368, 0.5848, 0.364, 0.596, 0.3619, 0.6041, 0.4087, 0.5896, 0.411, 0.6725, 0.3103, 0.6838, 0.3438, 0.6556, 0.3516, 0.6495, 0.3149, 0.6246, 0.3572, 0.6387, 0.3549, 0.6544, 0.3961, 0.6388, 0.4008, 0.6556, 0.3516, 0.6838, 0.3438, 0.7016, 0.3784, 0.672, 0.3901, 0.5366, 0.3729, 0.5535, 0.3702, 0.5526, 0.4139, 0.5341, 0.4141, 0.596, 0.3619, 0.6073, 0.3599, 0.6184, 0.4059, 0.6041, 0.4087, 0.6387, 0.3549, 0.6556, 0.3516, 0.672, 0.3901, 0.6544, 0.3961, 0.5535, 0.3702, 0.5676, 0.3674, 0.5688, 0.413, 0.5526, 0.4139, 0.5676, 0.3674, 0.5848, 0.364, 0.5896, 0.411, 0.5688, 0.413, 0.5587, 0.3301, 0.5766, 0.3256, 0.5848, 0.364, 0.5676, 0.3674, 0.4829, 0.3734, 0.5075, 0.3753, 0.5026, 0.4131, 0.4748, 0.4103, 0.5928, 0.4515, 0.611, 0.449, 0.6814, 0.8886, 0.6588, 0.8921, 0.551, 0.912, 0.5836, 0.905, 0.6011, 0.985, 0.5756, 0.9919, 0.6539, 0.4383, 0.6714, 0.4318, 0.7571, 0.8767, 0.7351, 0.8798, 0.4786, 0.2533, 0.4947, 0.2481, 0.4967, 0.2527, 0.4814, 0.2594, 0.5285, 0.4521, 0.5484, 0.4529, 0.6058, 0.9007, 0.5836, 0.905, 0.611, 0.449, 0.629, 0.4453, 0.7039, 0.8849, 0.6814, 0.8886, 0.6714, 0.4318, 0.69, 0.4244, 0.7796, 0.8738, 0.7571, 0.8767, 0.5484, 0.4529, 0.5671, 0.4532, 0.6276, 0.897, 0.6058, 0.9007, 0.7834, 0.02791, 0.6631, 0.0133, 0.6405, 0.001626, 0.7887, 0.01263, 0.7039, 0.8849, 0.7351, 0.8798, 0.7461, 0.9618, 0.7175, 0.9672, 0.4713, 0.4517, 0.4972, 0.4517, 0.551, 0.912, 0.5261, 0.9181, 0.7198, 0.4138, 0.7446, 0.4054, 0.8386, 0.8683, 0.8129, 0.8703, 0.8806, 0.01377, 0.8839, 0.001626, 0.9226, 0.004932, 0.9112, 0.02558, 0.8443, 0.09385, 0.8519, 0.06787, 0.8801, 0.07274, 0.8726, 0.09757, 0.8839, 0.2314, 0.8806, 0.2193, 0.9112, 0.2075, 0.9226, 0.2281, 0.6276, 0.897, 0.6588, 0.8921, 0.6711, 0.9745, 0.6423, 0.9781, 0.8619, 0.1854, 0.8519, 0.1652, 0.8801, 0.1603, 0.888, 0.1757, 0.7796, 0.8738, 0.8129, 0.8703, 0.8143, 0.9543, 0.7877, 0.9557, 0.8717, 0.2022, 0.8962, 0.1878, 0.9112, 0.2075, 0.8806, 0.2193, 0.8619, 0.04763, 0.8717, 0.03082, 0.8962, 0.04528, 0.888, 0.05739, 0.8419, 0.1165, 0.8443, 0.09385, 0.8726, 0.09757, 0.87, 0.1165, 0.8717, 0.2022, 0.8619, 0.1854, 0.888, 0.1757, 0.8962, 0.1878, 0.8519, 0.06787, 0.8619, 0.04763, 0.888, 0.05739, 0.8801, 0.07274, 0.8443, 0.1392, 0.8419, 0.1165, 0.87, 0.1165, 0.8726, 0.1355, 0.6588, 0.8921, 0.6814, 0.8886, 0.6945, 0.9726, 0.6711, 0.9745, 0.4972, 0.4517, 0.5285, 0.4521, 0.5836, 0.905, 0.551, 0.912, 0.7351, 0.8798, 0.7571, 0.8767, 0.7673, 0.9583, 0.7461, 0.9618, 0.911, 0.05451, 0.93, 0.04115, 0.9476, 0.07021, 0.9289, 0.07515, 0.5836, 0.905, 0.6058, 0.9007, 0.6213, 0.9813, 0.6011, 0.985, 0.6814, 0.8886, 0.7039, 0.8849, 0.7175, 0.9672, 0.6945, 0.9726, 0.7571, 0.8767, 0.7796, 0.8738, 0.7877, 0.9557, 0.7673, 0.9583, 0.6058, 0.9007, 0.6276, 0.897, 0.6423, 0.9781, 0.6213, 0.9813, 0.8952, 0.1553, 0.8888, 0.1322, 0.9099, 0.1277, 0.9153, 0.1427, 0.6539, 0.4383, 0.7351, 0.8798, 0.7039, 0.8849, 0.629, 0.4453, 0.5261, 0.9181, 0.551, 0.912, 0.5756, 0.9919, 0.5575, 0.9982, 0.8129, 0.8703, 0.8386, 0.8683, 0.8335, 0.9548, 0.8143, 0.9543, 0.2296, 0.4498, 0.2116, 0.4461, 0.2223, 0.4067, 0.2366, 0.4096, 0.7016, 0.3784, 0.7274, 0.3662, 0.7446, 0.4054, 0.7198, 0.4138, 0.7447, 0.03973, 0.7793, 0.03955, 0.6225, 0.2211, 0.5922, 0.2196, 0.4748, 0.4103, 0.5026, 0.4131, 0.4972, 0.4517, 0.4713, 0.4517, 0.5688, 0.413, 0.5896, 0.411, 0.5928, 0.4515, 0.5671, 0.4532, 0.5526, 0.4139, 0.5688, 0.413, 0.5671, 0.4532, 0.5484, 0.4529, 0.672, 0.3901, 0.7016, 0.3784, 0.7198, 0.4138, 0.69, 0.4244, 0.4841, 0.2646, 0.4992, 0.2567, 0.5052, 0.2673, 0.4898, 0.2752, 0.6544, 0.3961, 0.672, 0.3901, 0.69, 0.4244, 0.6714, 0.4318, 0.6041, 0.4087, 0.6184, 0.4059, 0.629, 0.4453, 0.611, 0.449, 0.5341, 0.4141, 0.5526, 0.4139, 0.5484, 0.4529, 0.5285, 0.4521, 0.6388, 0.4008, 0.6544, 0.3961, 0.6714, 0.4318, 0.6539, 0.4383, 0.9112, 0.2075, 0.8962, 0.1878, 0.911, 0.1785, 0.93, 0.1919, 0.2217, 0.2948, 0.2203, 0.3194, 0.2064, 0.3178, 0.2067, 0.2957, 0.4841, 0.2646, 0.4814, 0.2594, 0.4967, 0.2527, 0.4992, 0.2567, 0.5044, 0.2482, 0.5008, 0.246, 0.5003, 0.237, 0.5099, 0.2389, 0.8726, 0.09757, 0.8801, 0.07274, 0.8952, 0.07778, 0.8888, 0.1009, 0.3494, 0.3274, 0.3539, 0.3404, 0.3346, 0.3414, 0.336, 0.3259, 0.7834, 0.02791, 0.7793, 0.03955, 0.7447, 0.03973, 0.6631, 0.0133, 0.1361, 0.885, 0.1049, 0.8798, 0.1868, 0.4391, 0.2116, 0.4461, 0.7834, 0.02791, 0.7887, 0.01263, 0.8195, 0.03208, 0.8077, 0.0435, 0.4967, 0.2527, 0.4947, 0.2481, 0.5008, 0.246, 0.5044, 0.2482, 0.06052, 0.8737, 0.0273, 0.8702, 0.121, 0.4144, 0.1507, 0.4251, 0.8077, 0.0435, 0.8195, 0.03208, 0.8382, 0.0636, 0.8227, 0.0682, 0.8242, 0.1075, 0.8386, 0.1112, 0.7688, 0.2146, 0.7564, 0.2066, 0.4262, 0.2946, 0.4221, 0.2887, 0.4786, 0.2533, 0.4814, 0.2594, 0.8652, 0.3496, 0.8868, 0.3142, 0.8917, 0.3234, 0.9191, 0.2904, 0.9051, 0.2911, 0.8961, 0.2876, 0.9109, 0.2783, 0.3331, 0.3764, 0.338, 0.4141, 0.3065, 0.4151, 0.3041, 0.3739, 0.3256, 0.2424, 0.311, 0.2513, 0.2908, 0.2368, 0.3078, 0.2176, 0.2123, 0.8971, 0.1975, 0.9781, 0.1687, 0.9744, 0.1811, 0.8922, 0.01609, 0.1077, 0.08406, 0.2072, 0.07163, 0.2152, 0.001626, 0.1114, 0.04139, 0.05184, 0.1974, 0.2286, 0.1806, 0.2383, 0.02908, 0.07186, 0.1806, 0.2383, 0.1917, 0.2965, 0.1728, 0.2967, 0.1671, 0.2517, 0.2184, 0.2219, 0.2217, 0.2948, 0.2067, 0.2957, 0.1974, 0.2286, 0.9183, 0.3339, 0.9119, 0.3108, 0.927, 0.3058, 0.9345, 0.3306, 0.05716, 0.0278, 0.0327, 0.04343, 0.02085, 0.03195, 0.0518, 0.01247, 0.3423, 0.2576, 0.3359, 0.2682, 0.3239, 0.2607, 0.3335, 0.2521, 0.317, 0.3198, 0.311, 0.3378, 0.2959, 0.3345, 0.3028, 0.3139, 0.2334, 0.3608, 0.2223, 0.4067, 0.2019, 0.4016, 0.2162, 0.3581, 0.8227, 0.0682, 0.8382, 0.0636, 0.8386, 0.1112, 0.8242, 0.1075, 0.2021, 0.3557, 0.1864, 0.3969, 0.1687, 0.3908, 0.1852, 0.3525, 0.3028, 0.3139, 0.2959, 0.3345, 0.2821, 0.3311, 0.2888, 0.308, 0.288, 0.4148, 0.2921, 0.4538, 0.2735, 0.454, 0.2718, 0.4139, 0.2478, 0.4523, 0.251, 0.4118, 0.2718, 0.4139, 0.2735, 0.454, 0.02908, 0.07186, 0.02771, 0.1052, 0.01609, 0.1077, 0.01761, 0.06821, 0.3577, 0.3745, 0.3657, 0.4114, 0.338, 0.4141, 0.3331, 0.3764, 0.8868, 0.3849, 0.8652, 0.3496, 0.8917, 0.3758, 0.8917, 0.3758, 0.8972, 0.3608, 0.9183, 0.3652, 0.9119, 0.3883, 0.2488, 0.2205, 0.2184, 0.2219, 0.06124, 0.0395, 0.09596, 0.03973, 0.2642, 0.3265, 0.2703, 0.3008, 0.2888, 0.308, 0.2821, 0.3311, 0.8419, 0.3958, 0.8595, 0.3959, 0.8771, 0.425, 0.8562, 0.4398, 0.06124, 0.0395, 0.05716, 0.0278, 0.1779, 0.01331, 0.09596, 0.03973, 0.2123, 0.8971, 0.1811, 0.8922, 0.2478, 0.4523, 0.2735, 0.454, 0.2515, 0.3238, 0.2447, 0.3628, 0.2334, 0.3608, 0.2386, 0.3216, 0.5161, 0.1076, 0.523, 0.1309, 0.5099, 0.2389, 0.5003, 0.237, 0.2562, 0.9052, 0.2386, 0.9851, 0.2184, 0.9813, 0.2341, 0.9009, 0.8652, 0.3496, 0.8983, 0.3496, 0.8972, 0.3608, 0.9232, 0.4645, 0.8845, 0.4612, 0.8959, 0.4405, 0.9265, 0.4523, 0.1864, 0.3969, 0.1693, 0.4325, 0.1507, 0.4251, 0.1687, 0.3908, 0.9109, 0.2783, 0.8959, 0.2586, 0.9265, 0.2468, 0.9354, 0.2639, 0.9183, 0.3339, 0.8972, 0.3384, 0.8917, 0.3234, 0.9119, 0.3108, 0.08297, 0.8766, 0.07273, 0.9582, 0.05227, 0.9555, 0.06052, 0.8737, 0.1671, 0.2517, 0.1728, 0.2967, 0.1612, 0.2937, 0.1629, 0.2581, 0.2116, 0.4461, 0.1868, 0.4391, 0.2019, 0.4016, 0.2223, 0.4067, 0.2067, 0.2957, 0.2064, 0.3178, 0.1913, 0.3157, 0.1917, 0.2965, 0.9345, 0.3685, 0.9628, 0.3723, 0.9552, 0.3982, 0.927, 0.3934, 0.2642, 0.3265, 0.256, 0.3649, 0.2447, 0.3628, 0.2515, 0.3238, 0.1392, 0.3791, 0.121, 0.4144, 0.09622, 0.406, 0.1134, 0.3669, 0.2872, 0.3712, 0.288, 0.4148, 0.2718, 0.4139, 0.2731, 0.3684, 0.1392, 0.3791, 0.1134, 0.3669, 0.1343, 0.3339, 0.157, 0.3446, 0.2386, 0.9851, 0.2562, 0.9052, 0.2887, 0.9122, 0.2641, 0.992, 0.312, 0.453, 0.3065, 0.4151, 0.338, 0.4141, 0.3433, 0.4527, 0.1811, 0.8922, 0.1687, 0.9744, 0.1453, 0.9726, 0.1586, 0.8887, 0.05716, 0.0278, 0.0518, 0.01247, 0.2006, 0.001626, 0.1779, 0.01331, 0.8652, 0.3496, 0.8868, 0.3849, 0.8782, 0.391, 0.8959, 0.4405, 0.8771, 0.425, 0.8961, 0.4116, 0.9109, 0.4208, 0.1693, 0.4325, 0.08297, 0.8766, 0.06052, 0.8737, 0.1507, 0.4251, 0.2447, 0.3628, 0.2366, 0.4096, 0.2223, 0.4067, 0.2334, 0.3608, 0.2821, 0.3311, 0.2731, 0.3684, 0.256, 0.3649, 0.2642, 0.3265, 0.9371, 0.3496, 0.9198, 0.3496, 0.9183, 0.3339, 0.9345, 0.3306, 0.927, 0.3058, 0.9119, 0.3108, 0.9051, 0.2911, 0.9191, 0.2904, 0.1687, 0.3908, 0.1392, 0.3791, 0.157, 0.3446, 0.1852, 0.3525, 0.256, 0.3649, 0.251, 0.4118, 0.2366, 0.4096, 0.2447, 0.3628, 0.9051, 0.2911, 0.8868, 0.3142, 0.8782, 0.3082, 0.8961, 0.2876, 0.0273, 0.8702, 0.02574, 0.9541, 0.00655, 0.9545, 0.001626, 0.8682, 0.8961, 0.4116, 0.8782, 0.391, 0.8868, 0.3849, 0.9051, 0.4081, 0.1868, 0.4391, 0.1049, 0.8798, 0.08297, 0.8766, 0.1693, 0.4325, 0.8652, 0.3496, 0.8972, 0.3608, 0.8917, 0.3758, 0.2959, 0.3345, 0.2872, 0.3712, 0.2731, 0.3684, 0.2821, 0.3311, 0.251, 0.4118, 0.2478, 0.4523, 0.2296, 0.4498, 0.2366, 0.4096, 0.2474, 0.06336, 0.3184, 0.1316, 0.3078, 0.2176, 0.196, 0.1253, 0.9265, 0.4523, 0.8959, 0.4405, 0.9109, 0.4208, 0.9354, 0.4353, 0.9051, 0.4081, 0.8868, 0.3849, 0.8917, 0.3758, 0.9119, 0.3883, 0.1974, 0.2286, 0.2067, 0.2957, 0.1917, 0.2965, 0.1806, 0.2383, 0.9345, 0.3306, 0.927, 0.3058, 0.9552, 0.3009, 0.9628, 0.3269, 0.1728, 0.2967, 0.1683, 0.3112, 0.1513, 0.3031, 0.1612, 0.2937, 0.8652, 0.3496, 0.8419, 0.3034, 0.8595, 0.3033, 0.2478, 0.4523, 0.1811, 0.8922, 0.1586, 0.8887, 0.2296, 0.4498, 0.2711, 0.2255, 0.196, 0.1253, 0.3078, 0.2176, 0.2908, 0.2368, 0.9354, 0.4353, 0.9109, 0.4208, 0.9191, 0.4087, 0.9452, 0.4185, 0.5896, 0.411, 0.6041, 0.4087, 0.611, 0.449, 0.5928, 0.4515, 0.2561, 0.2971, 0.2515, 0.3238, 0.2386, 0.3216, 0.2418, 0.295, 0.8227, 0.0682, 0.8242, 0.1075, 0.8126, 0.1051, 0.8113, 0.07183, 0.2703, 0.3008, 0.2642, 0.3265, 0.2515, 0.3238, 0.2561, 0.2971, 0.09379, 0.9616, 0.1049, 0.8798, 0.1361, 0.885, 0.1224, 0.9671, 0.1683, 0.3112, 0.157, 0.3446, 0.1343, 0.3339, 0.1513, 0.3031, 0.8419, 0.3958, 0.8652, 0.3496, 0.8595, 0.3959, 0.2418, 0.295, 0.2488, 0.2205, 0.2711, 0.2255, 0.2561, 0.2971, 0.9183, 0.3652, 0.8972, 0.3608, 0.8983, 0.3496, 0.9198, 0.3496, 0.3657, 0.4114, 0.3691, 0.4528, 0.3433, 0.4527, 0.338, 0.4141, 0.8717, 0.03082, 0.8806, 0.01377, 0.9112, 0.02558, 0.8962, 0.04528, 0.1671, 0.2517, 0.02771, 0.1052, 0.02908, 0.07186, 0.1806, 0.2383, 0.157, 0.3446, 0.1683, 0.3112, 0.1913, 0.3157, 0.1852, 0.3525, 0.8959, 0.2586, 0.8771, 0.2742, 0.8562, 0.2594, 0.8845, 0.238, 0.8801, 0.1603, 0.8726, 0.1355, 0.8888, 0.1322, 0.8952, 0.1553, 0.9119, 0.3108, 0.8917, 0.3234, 0.8868, 0.3142, 0.9051, 0.2911, 0.9191, 0.4087, 0.9051, 0.4081, 0.9119, 0.3883, 0.927, 0.3934, 0.3573, 0.2658, 0.3423, 0.2576, 0.3449, 0.2535, 0.36, 0.2605, 0.3136, 0.9184, 0.2821, 0.9984, 0.2641, 0.992, 0.2887, 0.9122, 0.2019, 0.4016, 0.1868, 0.4391, 0.1693, 0.4325, 0.1864, 0.3969, 0.0327, 0.04343, 0.01761, 0.06821, 0.002127, 0.06357, 0.02085, 0.03195, 0.06124, 0.0395, 0.04139, 0.05184, 0.0327, 0.04343, 0.05716, 0.0278, 0.8962, 0.04528, 0.9112, 0.02558, 0.93, 0.04115, 0.911, 0.05451, 0.2386, 0.3216, 0.2334, 0.3608, 0.2162, 0.3581, 0.2203, 0.3194, 0.3335, 0.2521, 0.3256, 0.2424, 0.3314, 0.2403, 0.3372, 0.249, 0.8519, 0.1652, 0.8443, 0.1392, 0.8726, 0.1355, 0.8801, 0.1603, 0.1049, 0.8798, 0.09379, 0.9616, 0.07273, 0.9582, 0.08297, 0.8766, 0.04139, 0.05184, 0.02908, 0.07186, 0.01761, 0.06821, 0.0327, 0.04343, 0.2562, 0.9052, 0.312, 0.453, 0.3433, 0.4527, 0.2887, 0.9122, 0.2488, 0.2205, 0.09596, 0.03973, 0.196, 0.1253, 0.2711, 0.2255, 0.4146, 0.2965, 0.36, 0.2605, 0.363, 0.2546, 0.4188, 0.2906, 0.121, 0.4144, 0.0273, 0.8702, 0.001626, 0.8682, 0.09622, 0.406, 0.336, 0.3259, 0.3346, 0.3414, 0.311, 0.3378, 0.317, 0.3198, 0.8961, 0.4116, 0.9051, 0.4081, 0.9191, 0.4087, 0.9109, 0.4208, 0.8983, 0.3496, 0.8972, 0.3384, 0.9183, 0.3339, 0.9198, 0.3496, 0.8562, 0.4398, 0.8771, 0.425, 0.8959, 0.4405, 0.8845, 0.4612, 0.3513, 0.2762, 0.3359, 0.2682, 0.3423, 0.2576, 0.3573, 0.2658, 0.4299, 0.2998, 0.4841, 0.2646, 0.4898, 0.2752, 0.4791, 0.2795, 0.5847, 0.2962, 0.5705, 0.2999, 0.5501, 0.2357, 0.5698, 0.2246, 0.5083, 0.2515, 0.5158, 0.2407, 0.5296, 0.2502, 0.5171, 0.26, 0.7991, 0.05187, 0.8113, 0.07183, 0.6602, 0.2375, 0.6434, 0.2278, 0.6737, 0.2508, 0.6681, 0.2959, 0.6492, 0.2957, 0.6602, 0.2375, 0.8126, 0.1051, 0.7456, 0.1995, 0.6779, 0.2572, 0.6737, 0.2508, 0.599, 0.2941, 0.5847, 0.2962, 0.5698, 0.2246, 0.5922, 0.2196, 0.7793, 0.03955, 0.7991, 0.05187, 0.6434, 0.2278, 0.6225, 0.2211, 0.4992, 0.2567, 0.5083, 0.2515, 0.5171, 0.26, 0.5052, 0.2673, 0.3449, 0.2535, 0.3372, 0.249, 0.3407, 0.2467, 0.347, 0.249, 0.3539, 0.3404, 0.3577, 0.3745, 0.3331, 0.3764, 0.3346, 0.3414, 0.3041, 0.3739, 0.2872, 0.3712, 0.2959, 0.3345, 0.311, 0.3378, 0.02574, 0.9541, 0.0273, 0.8702, 0.06052, 0.8737, 0.05227, 0.9555, 0.1586, 0.8887, 0.1453, 0.9726, 0.1224, 0.9671, 0.1361, 0.885, 0.9552, 0.3009, 0.927, 0.3058, 0.9191, 0.2904, 0.9452, 0.2807, 0.2561, 0.2971, 0.2711, 0.2255, 0.2908, 0.2368, 0.2703, 0.3008, 0.3239, 0.2607, 0.3028, 0.3139, 0.2888, 0.308, 0.311, 0.2513, 0.9452, 0.4185, 0.9191, 0.4087, 0.927, 0.3934, 0.9552, 0.3982, 0.312, 0.453, 0.2562, 0.9052, 0.2341, 0.9009, 0.2921, 0.4538, 0.8595, 0.3033, 0.8419, 0.3034, 0.8562, 0.2594, 0.8771, 0.2742, 0.3359, 0.2682, 0.317, 0.3198, 0.3028, 0.3139, 0.3239, 0.2607, 0.2203, 0.3194, 0.2162, 0.3581, 0.2021, 0.3557, 0.2064, 0.3178, 0.8782, 0.391, 0.8595, 0.3959, 0.8652, 0.3496, 0.9452, 0.2807, 0.9191, 0.2904, 0.9109, 0.2783, 0.9354, 0.2639, 0.3691, 0.4528, 0.3136, 0.9184, 0.2887, 0.9122, 0.3433, 0.4527, 0.9628, 0.3723, 0.9345, 0.3685, 0.9371, 0.3496, 0.9652, 0.3496, 0.3372, 0.249, 0.3314, 0.2403, 0.341, 0.2383, 0.3407, 0.2467, 0.1779, 0.01331, 0.2474, 0.06336, 0.196, 0.1253, 0.09596, 0.03973, 0.2296, 0.4498, 0.1586, 0.8887, 0.1361, 0.885, 0.2116, 0.4461, 0.01761, 0.06821, 0.01609, 0.1077, 0.001626, 0.1114, 0.002127, 0.06357, 0.2341, 0.9009, 0.2184, 0.9813, 0.1975, 0.9781, 0.2123, 0.8971, 0.9265, 0.2468, 0.8959, 0.2586, 0.8845, 0.238, 0.9232, 0.2347, 0.2703, 0.3008, 0.2908, 0.2368, 0.311, 0.2513, 0.2888, 0.308, 0.2921, 0.4538, 0.2341, 0.9009, 0.2123, 0.8971, 0.2735, 0.454, 0.3621, 0.2806, 0.3494, 0.3274, 0.336, 0.3259, 0.3513, 0.2762, 0.02771, 0.1052, 0.09495, 0.2001, 0.08406, 0.2072, 0.01609, 0.1077, 0.4108, 0.3016, 0.3573, 0.2658, 0.36, 0.2605, 0.4146, 0.2965, 0.3335, 0.2521, 0.3239, 0.2607, 0.311, 0.2513, 0.3256, 0.2424, 0.2006, 0.001626, 0.2635, 0.04317, 0.2474, 0.06336, 0.1779, 0.01331, 0.4108, 0.3016, 0.3621, 0.2806, 0.3513, 0.2762, 0.3573, 0.2658, 0.3423, 0.2576, 0.3335, 0.2521, 0.3372, 0.249, 0.3449, 0.2535, 0.2635, 0.04317, 0.3254, 0.1082, 0.3184, 0.1316, 0.2474, 0.06336, 0.02771, 0.1052, 0.1671, 0.2517, 0.1629, 0.2581, 0.09495, 0.2001, 0.06124, 0.0395, 0.2184, 0.2219, 0.1974, 0.2286, 0.04139, 0.05184, 0.4299, 0.2998, 0.4262, 0.2946, 0.4814, 0.2594, 0.4841, 0.2646, 0.8126, 0.1051, 0.8242, 0.1075, 0.7564, 0.2066, 0.7456, 0.1995, 0.7991, 0.05187, 0.8077, 0.0435, 0.8227, 0.0682, 0.8113, 0.07183, 0.8652, 0.3496, 0.8595, 0.3033, 0.8782, 0.3082, 0.3449, 0.2535, 0.347, 0.249, 0.363, 0.2546, 0.36, 0.2605, 0.4992, 0.2567, 0.4967, 0.2527, 0.5044, 0.2482, 0.5083, 0.2515, 0.7793, 0.03955, 0.7834, 0.02791, 0.8077, 0.0435, 0.7991, 0.05187, 0.5083, 0.2515, 0.5044, 0.2482, 0.5099, 0.2389, 0.5158, 0.2407, 0.6405, 0.001626, 0.6631, 0.0133, 0.5938, 0.06306, 0.5778, 0.04292, 0.5778, 0.04292, 0.5938, 0.06306, 0.523, 0.1309, 0.5161, 0.1076, 0.9476, 0.07021, 0.9652, 0.07033, 0.9419, 0.1165, 0.8888, 0.1009, 0.8952, 0.07778, 0.9153, 0.09032, 0.9099, 0.1053, 0.9226, 0.2281, 0.9112, 0.2075, 0.93, 0.1919, 0.9508, 0.2067, 0.6073, 0.3599, 0.6246, 0.3572, 0.6388, 0.4008, 0.6184, 0.4059, 0.888, 0.1757, 0.8801, 0.1603, 0.8952, 0.1553, 0.902, 0.175, 0.5075, 0.3753, 0.5366, 0.3729, 0.5341, 0.4141, 0.5026, 0.4131, 0.93, 0.1919, 0.911, 0.1785, 0.9289, 0.1579, 0.9476, 0.1629, 0.888, 0.05739, 0.8962, 0.04528, 0.911, 0.05451, 0.902, 0.05805, 0.87, 0.1165, 0.8726, 0.09757, 0.8888, 0.1009, 0.8873, 0.1165, 0.8962, 0.1878, 0.888, 0.1757, 0.902, 0.175, 0.911, 0.1785, 0.8801, 0.07274, 0.888, 0.05739, 0.902, 0.05805, 0.8952, 0.07778, 0.8726, 0.1355, 0.87, 0.1165, 0.8873, 0.1165, 0.8888, 0.1322, 0.8888, 0.1322, 0.8873, 0.1165, 0.9088, 0.1165, 0.9099, 0.1277, 0.6838, 0.3438, 0.7066, 0.3332, 0.7274, 0.3662, 0.7016, 0.3784, 0.3041, 0.3739, 0.3065, 0.4151, 0.288, 0.4148, 0.2872, 0.3712, 0.7198, 0.4138, 0.8129, 0.8703, 0.7796, 0.8738, 0.69, 0.4244, 0.9476, 0.1629, 0.9289, 0.1579, 0.9419, 0.1165, 0.1913, 0.3157, 0.1683, 0.3112, 0.1728, 0.2967, 0.1917, 0.2965, 0.9476, 0.07021, 0.9419, 0.1165, 0.9289, 0.07515, 0.5052, 0.2673, 0.5238, 0.3188, 0.5049, 0.3248, 0.4898, 0.2752, 0.5928, 0.4515, 0.6588, 0.8921, 0.6276, 0.897, 0.5671, 0.4532, 0.9153, 0.1427, 0.9099, 0.1277, 0.9419, 0.1165, 0.2731, 0.3684, 0.2718, 0.4139, 0.251, 0.4118, 0.256, 0.3649, 0.2418, 0.295, 0.2386, 0.3216, 0.2203, 0.3194, 0.2217, 0.2948, 0.6191, 0.2939, 0.599, 0.2941, 0.5922, 0.2196, 0.6225, 0.2211])
me_manilla.materials.append(mat_manilla)
me_manilla.use_remesh_preserve_volume = False
me_manilla.use_remesh_preserve_attributes = False
me_manilla.use_mirror_vertex_groups = False
me_manilla.update()
arm_esqueleto = bpy.data.armatures.new('Esqueleto')  # bones are not reproduced

# ---- objects
ob_bisagra = bpy.data.objects.new('Bisagra', me_bisagra)
ob_marco = bpy.data.objects.new('Marco', me_marco)
ob_puerta = bpy.data.objects.new('Puerta', me_puerta)
ob_manilla = bpy.data.objects.new('Manilla', me_manilla)
ob_esqueleto = bpy.data.objects.new('Esqueleto', arm_esqueleto)

# ---- transforms, parenting, visibility, modifiers, constraints
ob_bisagra.location = (0.0, 0.0, 0.0)
ob_bisagra.lineart.crease_threshold = 0.0
ob_marco.location = (0.0, 0.0, 0.0)
ob_marco.lineart.crease_threshold = 0.0
ob_marco.use_mesh_mirror_x = True
ob_puerta.parent = ob_esqueleto
ob_puerta.matrix_parent_inverse = Matrix(((7.55e-08, -0.0, 1.0, -3.02e-08), (-0.0, 1.0, -0.0, -0.0), (-1.0, -0.0, 7.55e-08, 0.4), (-0.0, -0.0, -0.0, 1.0)))
ob_puerta.location = (0.36, 0.0, 0.0)
ob_puerta.lineart.crease_threshold = 0.0
ob_puerta.use_mesh_mirror_x = True
_vg = ob_puerta.vertex_groups.new(name='Hueso')
_vg.add([0, 1, 2, 3, 4, 5, 6, 7, 8, 9, 10, 11, 12, 13, 14, 15, 16, 17, 18, 19, 20, 21, 22, 23], 1.0, 'REPLACE')
_m = ob_puerta.modifiers.new('Esqueleto', 'ARMATURE')
_m.object = ob_esqueleto
ob_manilla.parent = ob_esqueleto
ob_manilla.matrix_parent_inverse = Matrix(((7.55e-08, -0.0, 1.0, -3.02e-08), (-0.0, 1.0, -0.0, -0.0), (-1.0, -0.0, 7.55e-08, 0.4), (-0.0, -0.0, -0.0, 1.0)))
ob_manilla.location = (0.0, 0.0, 0.0)
ob_manilla.lineart.crease_threshold = 0.0
_vg = ob_manilla.vertex_groups.new(name='Hueso')
for _i, _w in zip([0, 1, 2, 3, 4, 5, 6, 7, 8, 9, 10, 11, 12, 13, 14, 15, 16, 17, 18, 19, 20, 21, 22, 23, 24, 25, 26, 27, 28, 29, 30, 31, 32, 33, 34, 35, 36, 37, 38, 39, 40, 41, 42, 43, 44, 45, 46, 47, 48, 49, 50, 51, 52, 53, 54, 55, 56, 57, 58, 59, 60, 61, 62, 63, 64, 65, 66, 67, 68, 69, 70, 71, 72, 73, 74, 75, 76, 77, 78, 79, 80, 81, 82, 83, 84, 85, 86, 87, 88, 89, 90, 91, 92, 93, 94, 95, 96, 97, 98, 99, 100, 101, 102, 103, 104, 105, 106, 107, 108, 109, 110, 111, 112, 113, 114, 115, 116, 117, 118, 119, 120, 121, 122, 123, 124, 125, 126, 127, 128, 129, 130, 131, 132, 133, 134, 135, 136, 137, 138, 139, 140, 141, 142, 143, 144, 145, 146, 147, 148, 149, 150, 151, 152, 153, 154, 155, 156, 157, 158, 159, 160, 161, 162, 163, 164, 165, 166, 167, 168, 169, 170, 171, 172, 173, 174, 175, 176, 177, 178, 179, 180, 181, 182, 183, 184, 185, 186, 187, 188, 189, 190, 191, 192, 193, 194, 195, 196, 197, 198, 199, 200, 201, 202, 203, 204, 205, 206, 207, 208, 209, 210, 211, 212, 213, 214, 215, 216, 217, 218, 219, 220, 221, 222, 223, 224, 225, 226, 227, 228, 229, 230, 231, 232, 233, 234, 235, 236, 237, 238, 239, 240, 241, 242, 243, 244, 245, 246, 247, 248, 249, 250, 251, 252, 253, 254, 255, 256, 257, 258, 259, 260, 261, 262, 263, 264, 265, 266, 267, 268, 269, 270, 271, 272, 273, 274, 275, 276, 277, 278, 279, 280, 281, 282, 283, 284, 285, 286, 287, 288, 289, 290, 291, 292, 293, 294, 295, 296, 297, 298, 299, 300, 301, 302, 303, 304, 305, 306, 307, 308, 309, 310, 311, 312, 313, 314, 315, 316, 317, 318, 319, 320, 321, 322, 323, 324, 325], [1.0, 1.0, 1.0, 1.0, 1.0, 1.0, 1.0, 1.0, 1.0, 1.0, 1.0, 1.0, 1.0, 1.0, 1.0, 1.0, 1.0, 1.0, 1.0, 1.0, 1.0, 1.0, 1.0, 1.0, 1.0, 1.0, 1.0, 1.0, 1.0, 1.0, 1.0, 1.0, 1.0, 1.0, 1.0, 1.0, 1.0, 1.0, 1.0, 1.0, 1.0, 1.0, 1.0, 1.0, 1.0, 1.0, 1.0, 1.0, 1.0, 1.0, 1.0, 1.0, 1.0, 1.0, 1.0, 1.0, 1.0, 1.0, 1.0, 1.0, 1.0, 1.0, 1.0, 1.0, 1.0, 1.0, 1.0, 1.0, 1.0, 1.0, 1.0, 1.0, 1.0, 1.0, 1.0, 1.0, 1.0, 1.0, 1.0, 1.0, 1.0, 1.0, 1.0, 1.0, 1.0, 1.0, 1.0, 1.0, 1.0, 1.0, 1.0, 1.0, 1.0, 1.0, 1.0, 1.0, 1.0, 1.0, 1.0, 1.0, 1.0, 1.0, 1.0, 1.0, 1.0, 1.0, 1.0, 1.0, 1.0, 1.0, 1.0, 1.0, 1.0, 1.0, 1.0, 1.0, 1.0, 1.0, 1.0, 1.0, 1.0, 1.0, 1.0, 1.0, 1.0, 1.0, 1.0, 1.0, 1.0, 1.0, 1.0, 1.0, 1.0, 1.0, 1.0, 1.0, 1.0, 1.0, 1.0, 1.0, 1.0, 1.0, 1.0, 1.0, 1.0, 1.0, 1.0, 1.0, 1.0, 1.0, 1.0, 1.0, 1.0, 1.0, 1.0, 1.0, 1.0, 1.0, 1.0, 1.0, 1.0, 1.0, 1.0, 1.0, 1.0, 1.0, 1.0, 1.0, 1.0, 1.0, 1.0, 1.0, 1.0, 1.0, 1.0, 1.0, 1.0, 1.0, 1.0, 1.0, 1.0, 1.0, 1.0, 1.0, 1.0, 1.0, 1.0, 1.0, 1.0, 1.0, 1.0, 1.0, 1.0, 1.0, 1.0, 1.0, 1.0, 1.0, 1.0, 1.0, 1.0, 1.0, 1.0, 1.0, 1.0, 1.0, 1.0, 1.0, 1.0, 1.0, 1.0, 1.0, 1.0, 1.0, 1.0, 1.0, 1.0, 1.0, 1.0, 1.0, 1.0, 1.0, 1.0, 1.0, 1.0, 1.0, 1.0, 1.0, 1.0, 1.0, 1.0, 1.0, 1.0, 1.0, 1.0, 1.0, 1.0, 1.0, 1.0, 1.0, 1.0, 1.0, 1.0, 1.0, 1.0, 1.0, 1.0, 1.0, 1.0, 1.0, 1.0, 1.0, 1.0, 1.0, 1.0, 1.0, 1.0, 1.0, 1.0, 1.0, 1.0, 1.0, 1.0, 1.0, 1.0, 1.0, 1.0, 1.0, 1.0, 1.0, 1.0, 1.0, 1.0, 1.0, 1.0, 1.0, 1.0, 1.0, 1.0, 1.0, 1.0, 1.0, 1.0, 1.0, 1.0, 1.0, 1.0, 1.0, 1.0, 1.0, 1.0, 1.0, 1.0, 1.0, 1.0, 1.0, 1.0, 1.0, 1.0, 1.0, 1.0, 1.0, 1.0, 1.0, 1.0, 1.0, 1.0, 1.0, 1.0, 1.0, 1.0, 1.0, 1.0, 1.0, 1.0, 1.0, 1.0, 1.0, 1.0, 1.0, 1.0, 1.0, 1.0, 1.0, 1.0, 1.0]): _vg.add([_i], _w, 'REPLACE')
_m = ob_manilla.modifiers.new('Esqueleto', 'ARMATURE')
_m.object = ob_esqueleto
ob_esqueleto.location = (0.4, 0.0, 0.0)
ob_esqueleto.rotation_euler = (-0.0, -1.571, 0.0)

# ---- collection membership
scene.collection.objects.link(ob_bisagra)
scene.collection.objects.link(ob_marco)
scene.collection.objects.link(ob_puerta)
scene.collection.objects.link(ob_manilla)
scene.collection.objects.link(ob_esqueleto)

# ---- scene / render settings (as saved in the file)
scene.frame_start = 0; scene.frame_end = 40; scene.frame_set(0)
scene.render.engine = 'BLENDER_EEVEE_NEXT'
scene.render.resolution_percentage = 50
scene.render.fps = 30
scene.render.dither_intensity = 0.0
scene.cycles.use_denoising = False
scene.cycles.samples = 128
scene.cycles.sampling_pattern = 'TABULATED_SOBOL'
scene.cycles.use_adaptive_sampling = False
scene.cycles.use_light_tree = False
scene.cycles.blur_glossy = 0.0
scene.cycles.sample_clamp_indirect = 0.0
scene.view_settings.view_transform = 'Standard'
bpy.context.view_layer.update()

# ---- added for rendering (the .blend has no active camera and no usable light): camera, sun + grey world if the file has none
cam_auto = bpy.data.cameras.new('AutoCamera')
cam_auto.lens = 50.0
cam_auto.sensor_width = 36.0
cam_auto.clip_end = 1000.0
ob_auto_camera = bpy.data.objects.new('AutoCamera', cam_auto)
scene.collection.objects.link(ob_auto_camera)
ob_auto_camera.location = (2.12783, -2.63427, 2.75227)
ob_auto_camera.rotation_euler = (1.09748, -7.21219e-08, 0.694738)
scene.camera = ob_auto_camera
light_auto_sun = bpy.data.lights.new('AutoSun', 'SUN')
light_auto_sun.energy = 3.0
light_auto_sun.angle = 0.0523599
ob_auto_sun = bpy.data.objects.new('AutoSun', light_auto_sun)
scene.collection.objects.link(ob_auto_sun)
ob_auto_sun.rotation_euler = (0.872665, 0.174533, 0.523599)
if scene.world is None:
    world_auto = bpy.data.worlds.new('AutoWorld')
    world_auto.color = (0.3, 0.3, 0.3)
    scene.world = world_auto
bpy.context.view_layer.update()
